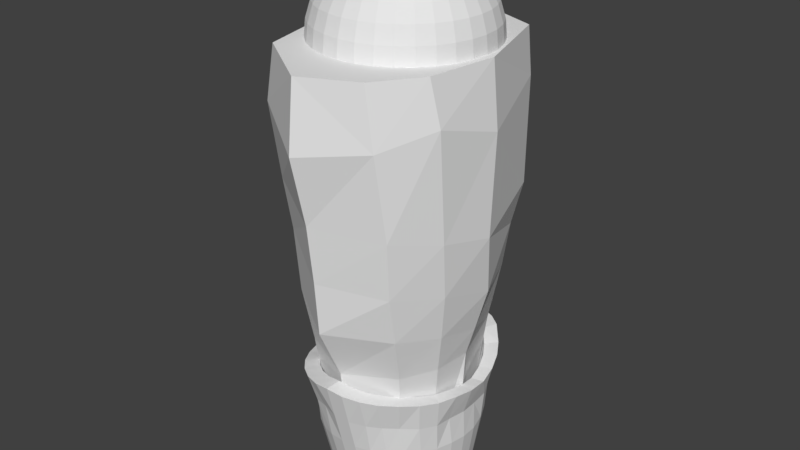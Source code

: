 # Source: 10_calfR.blend  (saved by Blender 2.79.0; exported with 4.5.12 LTS)
import bpy
from mathutils import Matrix  # noqa: F401  (used for matrix-valued properties, if any)

bpy.ops.wm.read_factory_settings(use_empty=True)
scene = bpy.context.scene
scene.name = 'Scene'

# ---- collections
col_collection_1 = bpy.data.collections.new('Collection 1'); scene.collection.children.link(col_collection_1)

# ---- materials (node trees are filled in below, after node groups)
mat_x = bpy.data.materials.new('マテリアル')
mat_x.alpha_threshold = 0.0
mat_x.use_transparent_shadow = False
mat_x.roughness = 0.5

# ---- material node trees

# ---- world
world_world = bpy.data.worlds.new('World'); scene.world = world_world
world_world.color = (0.05088, 0.05088, 0.05088)
world_world.use_sun_shadow = False
world_world.sun_shadow_jitter_overblur = 0.0
world_world.cycles.sampling_method = 'MANUAL'

# ---- meshes
me_013 = bpy.data.meshes.new('球.013')
me_013.from_pydata([(-0.06553, 0.0, 0.3294), (-0.1285, 0.0, 0.3103), (-0.1866, 0.0, 0.2793), (-0.2375, 0.0, 0.2375), (-0.2793, 0.0, 0.1866), (-0.3103, 0.0, 0.1285), (-0.3294, 0.0, 0.06553), (-0.3359, 0.0, 2.536e-08), (-0.06427, 0.01278, 0.3294), (-0.1261, 0.02508, 0.3103), (-0.183, 0.03641, 0.2793), (-0.233, 0.04634, 0.2375), (-0.2739, 0.05449, 0.1866), (-0.3044, 0.06054, 0.1285), (-0.3231, 0.06427, 0.06553), (-0.3294, 0.06553, 2.536e-08), (-0.06054, 0.02508, 0.3294), (-0.1188, 0.04919, 0.3103), (-0.1724, 0.07141, 0.2793), (-0.2194, 0.09089, 0.2375), (-0.258, 0.1069, 0.1866), (-0.2867, 0.1188, 0.1285), (-0.3044, 0.1261, 0.06553), (-0.3103, 0.1285, 2.536e-08), (-0.05449, 0.03641, 0.3294), (-0.1069, 0.07141, 0.3103), (-0.1552, 0.1037, 0.2793), (-0.1975, 0.132, 0.2375), (-0.2322, 0.1552, 0.1866), (-0.258, 0.1724, 0.1285), (-0.2739, 0.183, 0.06553), (-0.2793, 0.1866, 2.536e-08), (-0.04634, 0.04634, 0.3294), (-0.09089, 0.09089, 0.3103), (-0.132, 0.132, 0.2793), (-0.1679, 0.1679, 0.2375), (-0.1975, 0.1975, 0.1866), (-0.2194, 0.2194, 0.1285), (-0.233, 0.233, 0.06553), (-0.2375, 0.2375, 2.536e-08), (-0.03641, 0.05449, 0.3294), (-0.07141, 0.1069, 0.3103), (-0.1037, 0.1552, 0.2793), (-0.132, 0.1975, 0.2375), (-0.1552, 0.2322, 0.1866), (-0.1724, 0.258, 0.1285), (-0.183, 0.2739, 0.06553), (-0.1866, 0.2793, 2.536e-08), (-0.02508, 0.06054, 0.3294), (-0.04919, 0.1188, 0.3103), (-0.07141, 0.1724, 0.2793), (-0.09089, 0.2194, 0.2375), (-0.1069, 0.258, 0.1866), (-0.1188, 0.2867, 0.1285), (-0.1261, 0.3044, 0.06553), (-0.1285, 0.3103, 2.536e-08), (-0.01278, 0.06427, 0.3294), (-0.02508, 0.1261, 0.3103), (-0.03641, 0.183, 0.2793), (-0.04634, 0.233, 0.2375), (-0.05449, 0.2739, 0.1866), (-0.06054, 0.3044, 0.1285), (-0.06427, 0.3231, 0.06553), (-0.06553, 0.3294, 2.536e-08), (1.097e-07, 0.06553, 0.3294), (1.072e-07, 0.1285, 0.3103), (1.047e-07, 0.1866, 0.2793), (1.072e-07, 0.2375, 0.2375), (1.122e-07, 0.2793, 0.1866), (9.22e-08, 0.3103, 0.1285), (1.322e-07, 0.3294, 0.06553), (1.272e-07, 0.3359, 2.536e-08), (0.01278, 0.06427, 0.3294), (0.02508, 0.1261, 0.3103), (0.03641, 0.183, 0.2793), (0.04634, 0.233, 0.2375), (0.05449, 0.2739, 0.1866), (0.06054, 0.3044, 0.1285), (0.06427, 0.3231, 0.06553), (0.06553, 0.3294, 2.536e-08), (0.02508, 0.06054, 0.3294), (0.04919, 0.1188, 0.3103), (0.07141, 0.1724, 0.2793), (0.09089, 0.2194, 0.2375), (0.1069, 0.258, 0.1866), (0.1188, 0.2867, 0.1285), (0.1261, 0.3044, 0.06553), (0.1285, 0.3103, 2.536e-08), (0.03641, 0.05449, 0.3294), (0.07141, 0.1069, 0.3103), (0.1037, 0.1552, 0.2793), (0.132, 0.1975, 0.2375), (0.1552, 0.2322, 0.1866), (0.1724, 0.258, 0.1285), (0.183, 0.2739, 0.06553), (0.1866, 0.2793, 2.536e-08), (0.04634, 0.04634, 0.3294), (0.09089, 0.09089, 0.3103), (0.132, 0.132, 0.2793), (0.1679, 0.1679, 0.2375), (0.1975, 0.1975, 0.1866), (0.2194, 0.2194, 0.1285), (0.233, 0.233, 0.06553), (0.2375, 0.2375, 2.536e-08), (0.05449, 0.03641, 0.3294), (0.1069, 0.07141, 0.3103), (0.1552, 0.1037, 0.2793), (0.1975, 0.132, 0.2375), (0.2322, 0.1552, 0.1866), (0.258, 0.1724, 0.1285), (0.2739, 0.183, 0.06553), (0.2793, 0.1866, 2.536e-08), (0.06054, 0.02508, 0.3294), (0.1188, 0.04919, 0.3103), (0.1724, 0.07141, 0.2793), (0.2194, 0.09089, 0.2375), (0.258, 0.1069, 0.1866), (0.2867, 0.1188, 0.1285), (0.3044, 0.1261, 0.06553), (0.3103, 0.1285, 2.536e-08), (0.06427, 0.01278, 0.3294), (0.1261, 0.02508, 0.3103), (0.183, 0.03641, 0.2793), (0.233, 0.04634, 0.2375), (0.2739, 0.05449, 0.1866), (0.3044, 0.06054, 0.1285), (0.3231, 0.06427, 0.06553), (0.3294, 0.06553, 2.536e-08), (0.06553, -2.423e-09, 0.3294), (0.1285, 1.384e-08, 0.3103), (0.1866, 8.839e-09, 0.2793), (0.2375, -8.679e-09, 0.2375), (0.2793, -2.87e-08, 0.1866), (0.3103, 2.135e-08, 0.1285), (0.3294, -2.87e-08, 0.06553), (0.3359, -3.371e-08, 2.536e-08), (0.06427, -0.01278, 0.3294), (0.1261, -0.02508, 0.3103), (0.183, -0.03641, 0.2793), (0.233, -0.04634, 0.2375), (0.2739, -0.05449, 0.1866), (0.3044, -0.06054, 0.1285), (0.3231, -0.06427, 0.06553), (0.3294, -0.06553, 2.536e-08), (0.06054, -0.02508, 0.3294), (0.1188, -0.04919, 0.3103), (0.1724, -0.07141, 0.2793), (0.2194, -0.09089, 0.2375), (0.258, -0.1069, 0.1866), (0.2867, -0.1188, 0.1285), (0.3044, -0.1261, 0.06553), (0.3103, -0.1285, 2.536e-08), (0.05449, -0.03641, 0.3294), (0.1069, -0.07141, 0.3103), (0.1552, -0.1037, 0.2793), (0.1975, -0.132, 0.2375), (0.2322, -0.1552, 0.1866), (0.258, -0.1724, 0.1285), (0.2739, -0.183, 0.06553), (0.2793, -0.1866, 2.536e-08), (0.04634, -0.04634, 0.3294), (0.09089, -0.09089, 0.3103), (0.132, -0.132, 0.2793), (0.1679, -0.1679, 0.2375), (0.1975, -0.1975, 0.1866), (0.2194, -0.2194, 0.1285), (0.233, -0.233, 0.06553), (0.2375, -0.2375, 2.536e-08), (0.03641, -0.05449, 0.3294), (0.07141, -0.1069, 0.3103), (0.1037, -0.1552, 0.2793), (0.132, -0.1975, 0.2375), (0.1552, -0.2322, 0.1866), (0.1724, -0.258, 0.1285), (0.183, -0.2739, 0.06553), (0.1866, -0.2793, 2.536e-08), (0.02508, -0.06054, 0.3294), (0.04919, -0.1188, 0.3103), (0.07141, -0.1724, 0.2793), (0.09089, -0.2194, 0.2375), (0.1069, -0.258, 0.1866), (0.1188, -0.2867, 0.1285), (0.1261, -0.3044, 0.06553), (0.1285, -0.3103, 2.536e-08), (0.01278, -0.06427, 0.3294), (0.02508, -0.1261, 0.3103), (0.03641, -0.183, 0.2793), (0.04634, -0.233, 0.2375), (0.05449, -0.2739, 0.1866), (0.06054, -0.3044, 0.1285), (0.06427, -0.3231, 0.06553), (0.06553, -0.3294, 2.536e-08), (1.047e-07, -0.06553, 0.3294), (9.47e-08, -0.1285, 0.3103), (9.47e-08, -0.1866, 0.2793), (6.217e-08, -0.2375, 0.2375), (4.715e-08, -0.2793, 0.1866), (1.072e-07, -0.3103, 0.1285), (3.213e-08, -0.3294, 0.06553), (4.715e-08, -0.3359, 2.536e-08), (-0.01278, -0.06427, 0.3294), (-0.02508, -0.1261, 0.3103), (-0.03641, -0.183, 0.2793), (-0.04634, -0.233, 0.2375), (-0.05449, -0.2739, 0.1866), (-0.06054, -0.3044, 0.1285), (-0.06427, -0.3231, 0.06553), (-0.06553, -0.3294, 2.536e-08), (-0.02508, -0.06054, 0.3294), (-0.04919, -0.1188, 0.3103), (-0.07141, -0.1724, 0.2793), (-0.09089, -0.2194, 0.2375), (-0.1069, -0.258, 0.1866), (-0.1188, -0.2867, 0.1285), (-0.1261, -0.3044, 0.06553), (-0.1285, -0.3103, 2.536e-08), (-0.03641, -0.05449, 0.3294), (-0.07141, -0.1069, 0.3103), (-0.1037, -0.1552, 0.2793), (-0.132, -0.1975, 0.2375), (-0.1552, -0.2322, 0.1866), (-0.1724, -0.258, 0.1285), (-0.183, -0.2739, 0.06553), (-0.1866, -0.2793, 2.536e-08), (-0.04634, -0.04634, 0.3294), (-0.09089, -0.09089, 0.3103), (-0.132, -0.132, 0.2793), (-0.1679, -0.1679, 0.2375), (-0.1975, -0.1975, 0.1866), (-0.2194, -0.2194, 0.1285), (-0.233, -0.233, 0.06553), (-0.2375, -0.2375, 2.536e-08), (-0.05449, -0.03641, 0.3294), (-0.1069, -0.07141, 0.3103), (-0.1552, -0.1037, 0.2793), (-0.1975, -0.132, 0.2375), (-0.2322, -0.1552, 0.1866), (-0.258, -0.1724, 0.1285), (-0.2739, -0.183, 0.06553), (-0.2793, -0.1866, 2.536e-08), (8.331e-09, -4.188e-08, 0.3359), (-0.06054, -0.02508, 0.3294), (-0.1188, -0.04919, 0.3103), (-0.1724, -0.07141, 0.2793), (-0.2194, -0.09089, 0.2375), (-0.258, -0.1069, 0.1866), (-0.2867, -0.1188, 0.1285), (-0.3044, -0.1261, 0.06553), (-0.3103, -0.1285, 2.536e-08), (-0.06427, -0.01278, 0.3294), (-0.1261, -0.02508, 0.3103), (-0.183, -0.03641, 0.2793), (-0.233, -0.04634, 0.2375), (-0.2739, -0.05449, 0.1866), (-0.3044, -0.06054, 0.1285), (-0.3231, -0.06427, 0.06553), (-0.3294, -0.06553, 2.536e-08), (-0.1407, -0.1421, -1.732), (-0.13, 0.1806, -1.732), (0.1288, 0.1806, -1.732), (0.132, -0.1421, -1.732), (-0.2757, -0.3428, 0.0004454), (-0.1563, 0.4099, 0.0004455), (0.2525, 0.3564, 0.0004455), (0.2054, -0.4387, 0.0004455), (-0.005033, -0.2184, -1.732), (0.0, 0.4529, 0.0004455), (0.0, -0.5351, 0.0004455), (-0.0006365, 0.2251, -1.732), (-0.3531, -0.002196, 0.0004455), (0.3613, 0.0007282, 0.0004455), (0.0, 0.079, 0.0004455), (-0.1902, 0.003201, -1.732), (0.189, 0.003201, -1.732), (-0.0006365, 0.05765, -1.732), (-0.1607, -0.2269, -1.643), (0.2512, 0.002526, -1.655), (1.389e-09, 0.2658, -1.655), (-0.1496, 0.2089, -1.655), (-0.2387, 0.002526, -1.655), (0.1495, 0.2089, -1.655), (0.1629, -0.2075, -1.643), (-0.002782, -0.3006, -1.649), (-0.3884, -0.001063, -0.1469), (-0.204, 0.4256, -0.2357), (0.2356, -0.436, -0.2257), (-0.001958, -0.5591, -0.2584), (9.12e-05, 0.4996, -0.189), (0.2607, 0.3714, -0.1816), (-0.312, -0.3463, -0.2072), (0.3864, -0.001063, -0.2456), (3.128e-05, 0.5059, -0.4876), (0.3722, -0.0006939, -0.637), (-0.3721, -0.0006939, -0.5944), (-0.002453, -0.4976, -0.5222), (-0.273, -0.3344, -0.4804), (0.248, -0.3907, -0.5489), (0.2653, 0.3582, -0.5865), (-0.2022, 0.4195, -0.5549), (-0.3012, 0.2308, 0.0004455), (-0.3412, 0.2578, -0.1677), (0.3213, -0.2726, 0.0004455), (0.3512, -0.2547, -0.1712), (0.3365, -0.2069, -0.5938), (0.2071, -0.1025, -1.649), (-0.3319, 0.2405, -0.5814), (-0.206, 0.1184, -1.655), (0.2738, 0.02005, -1.153), (0.2007, -0.2727, -1.147), (0.2635, -0.1329, -1.15), (-0.2881, 0.000916, -1.192), (-0.2623, 0.1384, -1.153), (0.185, 0.2792, -1.153), (-0.2152, -0.2666, -1.147), (1.564e-05, 0.3617, -1.153), (-0.002617, -0.3565, -1.167), (-0.1823, 0.2937, -1.153), (-0.1936, 0.3767, -0.7643), (0.3198, -0.1741, -0.8153), (0.2252, 0.3461, -0.7619), (-0.002535, -0.4719, -0.7465), (0.2359, -0.366, -0.7722), (-0.2945, 0.204, -0.8429), (2.346e-05, 0.4589, -0.7891), (0.3419, 0.04808, -0.8785), (-0.3388, 0.000111, -0.84), (-0.2436, -0.3216, -0.6749), (-0.3179, 0.0006141, -1.027), (0.2928, -0.1536, -0.9968), (0.2261, -0.3253, -0.9617), (0.3006, 0.03303, -1.044), (-0.1883, 0.35, -0.9525), (-0.002587, -0.4558, -0.9527), (1.857e-05, 0.4295, -0.9674), (-0.2253, -0.3135, -0.9188), (0.2001, 0.3385, -0.9432), (-0.2712, 0.1812, -1.009), (-0.005553, 0.2863, -1.734), (-0.005553, 0.4376, -1.233), (0.04712, 0.2809, -1.734), (0.06005, 0.4292, -1.239), (0.09777, 0.2646, -1.734), (0.1151, 0.4106, -1.243), (0.1445, 0.2382, -1.734), (0.162, 0.3776, -1.247), (0.1854, 0.2027, -1.734), (0.2245, 0.3033, -1.269), (0.2189, 0.1595, -1.734), (0.265, 0.2384, -1.277), (0.2439, 0.1101, -1.734), (0.295, 0.1645, -1.288), (0.2593, 0.05654, -1.734), (0.3135, 0.08427, -1.296), (0.2644, 0.0008398, -1.734), (0.3198, 0.0008228, -1.288), (0.2593, -0.05486, -1.734), (0.3135, -0.08262, -1.274), (0.2439, -0.1084, -1.734), (0.295, -0.1629, -1.266), (0.2189, -0.1578, -1.734), (0.265, -0.2368, -1.252), (0.1854, -0.201, -1.734), (0.2245, -0.3016, -1.237), (0.1445, -0.2365, -1.734), (0.1752, -0.3548, -1.226), (0.09777, -0.2629, -1.734), (0.1189, -0.3943, -1.215), (0.04712, -0.2792, -1.734), (0.05792, -0.4187, -1.205), (-0.005553, -0.2847, -1.734), (-0.005553, -0.4269, -1.196), (-0.05823, -0.2792, -1.734), (-0.06902, -0.4187, -1.205), (-0.1089, -0.2629, -1.734), (-0.1301, -0.3943, -1.215), (-0.1556, -0.2365, -1.734), (-0.1863, -0.3548, -1.226), (-0.1965, -0.201, -1.734), (-0.2356, -0.3016, -1.237), (-0.2301, -0.1578, -1.734), (-0.2761, -0.2368, -1.252), (-0.255, -0.1084, -1.734), (-0.3061, -0.1629, -1.266), (-0.2704, -0.05486, -1.734), (-0.3246, -0.08262, -1.274), (-0.2756, 0.0008401, -1.734), (-0.3309, 0.0008232, -1.288), (-0.2704, 0.05654, -1.734), (-0.3246, 0.08427, -1.296), (-0.255, 0.1101, -1.734), (-0.3061, 0.1645, -1.288), (-0.2301, 0.1595, -1.734), (-0.2761, 0.2384, -1.277), (-0.1965, 0.2027, -1.734), (-0.2356, 0.3033, -1.269), (-0.1556, 0.2382, -1.734), (-0.1731, 0.3776, -1.247), (-0.1089, 0.2646, -1.734), (-0.1262, 0.4106, -1.243), (-0.05823, 0.2809, -1.734), (-0.07115, 0.4292, -1.239), (-0.00153, 0.2431, -1.734), (-0.005553, 0.3673, -1.233), (0.05012, 0.3568, -1.239), (0.0352, 0.2393, -1.734), (0.09686, 0.3457, -1.243), (0.07842, 0.2263, -1.734), (0.1367, 0.3207, -1.247), (0.1184, 0.2047, -1.734), (0.1897, 0.2575, -1.269), (0.1536, 0.1752, -1.734), (0.224, 0.2025, -1.277), (0.1827, 0.139, -1.734), (0.2495, 0.1397, -1.288), (0.2046, 0.09749, -1.734), (0.2653, 0.07164, -1.296), (0.2184, 0.05228, -1.734), (0.2706, 0.0008228, -1.288), (0.2236, 0.005095, -1.734), (0.2653, -0.06999, -1.274), (0.22, -0.04226, -1.734), (0.2495, -0.1381, -1.266), (0.2077, -0.08795, -1.734), (0.224, -0.2008, -1.252), (0.1872, -0.1302, -1.734), (0.1897, -0.2559, -1.237), (0.1593, -0.1675, -1.734), (0.1478, -0.301, -1.226), (0.1251, -0.1983, -1.734), (0.1001, -0.3345, -1.215), (0.08585, -0.2214, -1.734), (0.04831, -0.3552, -1.205), (0.0431, -0.236, -1.734), (-0.005553, -0.3622, -1.196), (-0.00153, -0.2415, -1.734), (-0.05942, -0.3552, -1.205), (-0.04631, -0.2376, -1.734), (-0.1112, -0.3345, -1.215), (-0.08953, -0.2246, -1.734), (-0.159, -0.301, -1.226), (-0.1295, -0.203, -1.734), (-0.2008, -0.2559, -1.237), (-0.1647, -0.1735, -1.734), (-0.2351, -0.2008, -1.252), (-0.1938, -0.1373, -1.734), (-0.2606, -0.1381, -1.266), (-0.2157, -0.09581, -1.734), (-0.2764, -0.06999, -1.274), (-0.2295, -0.0506, -1.734), (-0.2817, 0.0008231, -1.288), (-0.2347, -0.003415, -1.734), (-0.2764, 0.07164, -1.296), (-0.2303, 0.04811, -1.734), (-0.2606, 0.1397, -1.288), (-0.2188, 0.08963, -1.734), (-0.2351, 0.2025, -1.277), (-0.1983, 0.1319, -1.734), (-0.2008, 0.2575, -1.269), (-0.1704, 0.1692, -1.734), (-0.1478, 0.3207, -1.247), (-0.1362, 0.1999, -1.734), (-0.108, 0.3457, -1.243), (-0.09696, 0.2231, -1.734), (-0.06123, 0.3568, -1.239), (-0.0542, 0.2377, -1.734), (-0.005553, 0.3687, -1.502), (0.05358, 0.3604, -1.491), (0.1098, 0.3342, -1.485), (-0.121, 0.3342, -1.485), (-0.06469, 0.3604, -1.491), (0.2695, -0.1356, -1.5), (-0.1709, 0.2989, -1.491), (-0.06363, -0.3489, -1.47), (0.242, 0.199, -1.506), (-0.3032, 0.0008316, -1.511), (0.2049, -0.2513, -1.485), (-0.1709, -0.2957, -1.48), (0.2864, 0.0704, -1.515), (-0.2806, 0.1373, -1.511), (0.1084, -0.3286, -1.475), (-0.2531, -0.1973, -1.493), (0.2864, -0.06874, -1.504), (-0.216, 0.253, -1.502), (-0.005553, -0.3558, -1.465), (0.2049, 0.253, -1.502), (-0.2975, -0.06874, -1.504), (0.242, -0.1973, -1.493), (-0.1195, -0.3286, -1.475), (0.2695, 0.1373, -1.511), (-0.2975, 0.0704, -1.515), (0.1598, -0.2957, -1.48), (-0.216, -0.2513, -1.485), (0.2921, 0.0008313, -1.511), (-0.2531, 0.199, -1.506), (0.05252, -0.3489, -1.47), (0.1598, 0.2989, -1.491), (-0.2806, -0.1356, -1.5), (-0.2828, -0.1492, -1.383), (-0.2122, -0.2653, -1.361), (0.2488, -0.217, -1.373), (0.2811, -0.08068, -1.389), (-0.1612, -0.3167, -1.353), (-0.1704, 0.3292, -1.381), (0.2865, 0.0008271, -1.399), (-0.1248, -0.3553, -1.336), (-0.2083, 0.2781, -1.386), (0.2788, 0.07733, -1.406), (-0.06633, -0.3748, -1.326), (-0.2354, 0.2187, -1.392), (0.2756, 0.1464, -1.4), (-0.005553, -0.3913, -1.331), (-0.2722, 0.1509, -1.4), (0.2479, 0.2068, -1.392), (0.05522, -0.3838, -1.338), (-0.2941, 0.07733, -1.406), (0.2038, 0.2664, -1.386), (-0.2955, 0.0008274, -1.399), (0.1568, 0.3292, -1.375), (0.1585, -0.3187, -1.353), (-0.2967, -0.07568, -1.389), (-0.2591, -0.217, -1.373), (0.2011, -0.2736, -1.361), (0.2775, -0.1492, -1.383), (0.1137, -0.3556, -1.345), (0.2567, -0.122, -1.617), (-0.1632, 0.2686, -1.613), (-0.06093, -0.314, -1.602), (0.2304, 0.1792, -1.62), (-0.2894, 0.0008359, -1.623), (0.1951, -0.2262, -1.61), (-0.06146, 0.3218, -1.602), (-0.1632, -0.2661, -1.607), (0.2728, 0.06347, -1.625), (-0.2678, 0.1237, -1.623), (0.1031, -0.2958, -1.605), (0.1019, 0.2994, -1.606), (-0.2416, -0.1775, -1.614), (0.2728, -0.0618, -1.619), (-0.2063, 0.2279, -1.618), (-0.005553, -0.3202, -1.6), (0.1951, 0.2279, -1.618), (-0.2839, -0.0618, -1.619), (0.2304, -0.1775, -1.614), (-0.113, 0.2994, -1.606), (-0.1142, -0.2958, -1.605), (0.2567, 0.1237, -1.623), (-0.2839, 0.06347, -1.625), (0.1521, -0.2661, -1.607), (0.05035, 0.3218, -1.602), (-0.2063, -0.2262, -1.61), (0.2783, 0.0008356, -1.623), (-0.005553, 0.3315, -1.607), (-0.2416, 0.1792, -1.62), (0.04982, -0.314, -1.602), (0.1521, 0.2686, -1.613), (-0.2678, -0.122, -1.617), (-0.06792, 0.3948, -1.365), (-0.005553, 0.4031, -1.367), (-0.1236, 0.3724, -1.37), (0.1125, 0.3724, -1.37), (0.05682, 0.3948, -1.365)], [], [(5, 14, 6), (3, 12, 4), (1, 10, 2), (6, 15, 7), (4, 13, 5), (2, 11, 3), (0, 9, 1), (12, 21, 13), (10, 19, 11), (8, 17, 9), (13, 22, 14), (11, 20, 12), (9, 18, 10), (14, 23, 15), (21, 28, 29), (19, 26, 27), (17, 24, 25), (21, 30, 22), (20, 27, 28), (17, 26, 18), (22, 31, 23), (28, 37, 29), (26, 35, 27), (24, 33, 25), (29, 38, 30), (27, 36, 28), (25, 34, 26), (30, 39, 31), (36, 45, 37), (34, 43, 35), (32, 41, 33), (37, 46, 38), (36, 43, 44), (33, 42, 34), (39, 46, 47), (44, 53, 45), (42, 51, 43), (40, 49, 41), (46, 53, 54), (44, 51, 52), (41, 50, 42), (47, 54, 55), (52, 61, 53), (50, 59, 51), (48, 57, 49), (54, 61, 62), (51, 60, 52), (49, 58, 50), (54, 63, 55), (60, 69, 61), (58, 67, 59), (56, 65, 57), (62, 69, 70), (59, 68, 60), (57, 66, 58), (62, 71, 63), (68, 77, 69), (66, 75, 67), (65, 72, 73), (70, 77, 78), (67, 76, 68), (65, 74, 66), (71, 78, 79), (76, 85, 77), (74, 83, 75), (72, 81, 73), (78, 85, 86), (75, 84, 76), (73, 82, 74), (78, 87, 79), (84, 93, 85), (82, 91, 83), (80, 89, 81), (86, 93, 94), (83, 92, 84), (82, 89, 90), (86, 95, 87), (92, 101, 93), (90, 99, 91), (88, 97, 89), (94, 101, 102), (92, 99, 100), (89, 98, 90), (94, 103, 95), (100, 109, 101), (98, 107, 99), (96, 105, 97), (102, 109, 110), (99, 108, 100), (98, 105, 106), (102, 111, 103), (108, 117, 109), (106, 115, 107), (104, 113, 105), (110, 117, 118), (107, 116, 108), (105, 114, 106), (110, 119, 111), (116, 125, 117), (115, 122, 123), (112, 121, 113), (118, 125, 126), (115, 124, 116), (113, 122, 114), (119, 126, 127), (124, 133, 125), (123, 130, 131), (120, 129, 121), (126, 133, 134), (124, 131, 132), (122, 129, 130), (126, 135, 127), (132, 141, 133), (130, 139, 131), (128, 137, 129), (134, 141, 142), (132, 139, 140), (129, 138, 130), (134, 143, 135), (140, 149, 141), (139, 146, 147), (136, 145, 137), (142, 149, 150), (139, 148, 140), (138, 145, 146), (142, 151, 143), (148, 157, 149), (147, 154, 155), (144, 153, 145), (150, 157, 158), (148, 155, 156), (145, 154, 146), (151, 158, 159), (156, 165, 157), (155, 162, 163), (153, 160, 161), (158, 165, 166), (155, 164, 156), (153, 162, 154), (159, 166, 167), (164, 173, 165), (163, 170, 171), (160, 169, 161), (166, 173, 174), (163, 172, 164), (161, 170, 162), (166, 175, 167), (172, 181, 173), (171, 178, 179), (168, 177, 169), (174, 181, 182), (171, 180, 172), (169, 178, 170), (174, 183, 175), (180, 189, 181), (179, 186, 187), (177, 184, 185), (182, 189, 190), (180, 187, 188), (178, 185, 186), (182, 191, 183), (188, 197, 189), (186, 195, 187), (184, 193, 185), (190, 197, 198), (187, 196, 188), (185, 194, 186), (190, 199, 191), (196, 205, 197), (195, 202, 203), (193, 200, 201), (198, 205, 206), (195, 204, 196), (194, 201, 202), (199, 206, 207), (204, 213, 205), (203, 210, 211), (200, 209, 201), (206, 213, 214), (204, 211, 212), (201, 210, 202), (206, 215, 207), (212, 221, 213), (210, 219, 211), (208, 217, 209), (214, 221, 222), (212, 219, 220), (209, 218, 210), (214, 223, 215), (220, 229, 221), (218, 227, 219), (216, 225, 217), (222, 229, 230), (220, 227, 228), (217, 226, 218), (222, 231, 223), (228, 237, 229), (226, 235, 227), (225, 232, 233), (230, 237, 238), (228, 235, 236), (225, 234, 226), (230, 239, 231), (236, 246, 237), (235, 243, 244), (232, 242, 233), (238, 246, 247), (236, 244, 245), (233, 243, 234), (238, 248, 239), (245, 254, 246), (244, 251, 252), (242, 249, 250), (247, 254, 255), (244, 253, 245), (242, 251, 243), (247, 256, 248), (0, 240, 8), (8, 240, 16), (16, 240, 24), (24, 240, 32), (32, 240, 40), (40, 240, 48), (48, 240, 56), (56, 240, 64), (64, 240, 72), (72, 240, 80), (80, 240, 88), (88, 240, 96), (96, 240, 104), (104, 240, 112), (112, 240, 120), (120, 240, 128), (128, 240, 136), (136, 240, 144), (144, 240, 152), (152, 240, 160), (160, 240, 168), (168, 240, 176), (176, 240, 184), (184, 240, 192), (192, 240, 200), (200, 240, 208), (208, 240, 216), (216, 240, 224), (224, 240, 232), (232, 240, 241), (241, 240, 249), (254, 4, 5), (252, 2, 3), (250, 0, 1), (255, 5, 6), (253, 3, 4), (251, 1, 2), (249, 240, 0), (256, 6, 7), (279, 257, 275), (280, 268, 277), (304, 260, 273), (281, 265, 260), (274, 260, 265), (301, 270, 271), (278, 268, 258), (271, 261, 267), (275, 265, 282), (257, 274, 265), (263, 271, 270), (280, 273, 259), (258, 274, 272), (306, 258, 272), (299, 271, 262), (274, 259, 273), (319, 292, 324), (281, 315, 282), (322, 293, 305), (298, 323, 317), (320, 296, 294), (318, 292, 303), (321, 303, 296), (261, 283, 289), (262, 287, 284), (266, 288, 287), (270, 288, 263), (299, 283, 269), (267, 289, 286), (267, 285, 264), (270, 302, 290), (295, 286, 289), (290, 303, 292), (283, 295, 289), (284, 291, 298), (288, 291, 287), (290, 297, 288), (283, 305, 293), (275, 315, 313), (300, 262, 284), (301, 285, 302), (294, 285, 286), (302, 296, 303), (309, 281, 304), (311, 278, 306), (305, 284, 298), (307, 280, 312), (316, 277, 278), (315, 334, 313), (312, 277, 314), (310, 306, 279), (328, 308, 309), (331, 314, 316), (310, 275, 313), (307, 304, 276), (312, 330, 307), (326, 293, 325), (325, 334, 326), (323, 331, 317), (334, 320, 326), (332, 321, 320), (328, 324, 318), (294, 326, 320), (323, 297, 319), (329, 318, 321), (324, 335, 319), (336, 316, 311), (325, 336, 327), (335, 323, 319), (331, 322, 317), (329, 315, 308), (309, 330, 328), (313, 327, 310), (311, 327, 336), (314, 335, 312), (551, 339, 337), (339, 535, 341), (341, 554, 343), (343, 540, 345), (345, 527, 347), (347, 545, 349), (349, 532, 351), (351, 550, 353), (550, 355, 353), (537, 357, 355), (524, 359, 357), (542, 361, 359), (529, 363, 361), (547, 365, 363), (534, 367, 365), (553, 369, 367), (369, 526, 371), (371, 544, 373), (373, 531, 375), (375, 549, 377), (377, 536, 379), (379, 555, 381), (381, 541, 383), (383, 528, 385), (528, 387, 385), (546, 389, 387), (533, 391, 389), (552, 393, 391), (538, 395, 393), (525, 397, 395), (543, 399, 397), (399, 551, 337), (401, 403, 402), (340, 402, 403), (339, 401, 337), (404, 405, 403), (342, 403, 405), (339, 406, 404), (406, 407, 405), (344, 405, 407), (341, 408, 406), (408, 409, 407), (346, 407, 409), (343, 410, 408), (410, 411, 409), (348, 409, 411), (345, 412, 410), (412, 413, 411), (350, 411, 413), (347, 414, 412), (414, 415, 413), (352, 413, 415), (349, 416, 414), (418, 415, 416), (354, 415, 417), (351, 418, 416), (420, 417, 418), (354, 419, 356), (353, 420, 418), (422, 419, 420), (356, 421, 358), (355, 422, 420), (424, 421, 422), (358, 423, 360), (357, 424, 422), (426, 423, 424), (360, 425, 362), (359, 426, 424), (428, 425, 426), (362, 427, 364), (361, 428, 426), (430, 427, 428), (364, 429, 366), (363, 430, 428), (432, 429, 430), (366, 431, 368), (365, 432, 430), (434, 431, 432), (368, 433, 370), (367, 434, 432), (434, 435, 433), (372, 433, 435), (369, 436, 434), (436, 437, 435), (374, 435, 437), (371, 438, 436), (438, 439, 437), (376, 437, 439), (373, 440, 438), (440, 441, 439), (378, 439, 441), (375, 442, 440), (442, 443, 441), (380, 441, 443), (377, 444, 442), (444, 445, 443), (382, 443, 445), (379, 446, 444), (446, 447, 445), (384, 445, 447), (381, 448, 446), (448, 449, 447), (386, 447, 449), (383, 450, 448), (450, 451, 449), (386, 451, 388), (385, 452, 450), (454, 451, 452), (388, 453, 390), (387, 454, 452), (456, 453, 454), (390, 455, 392), (389, 456, 454), (458, 455, 456), (392, 457, 394), (391, 458, 456), (460, 457, 458), (394, 459, 396), (393, 460, 458), (462, 459, 460), (396, 461, 398), (395, 462, 460), (464, 461, 462), (398, 463, 400), (397, 464, 462), (401, 463, 464), (400, 402, 338), (399, 401, 464), (466, 559, 467), (502, 468, 471), (558, 469, 468), (557, 466, 465), (469, 557, 465), (485, 516, 474), (560, 342, 559), (484, 512, 473), (522, 486, 470), (483, 507, 472), (496, 519, 485), (505, 471, 482), (495, 515, 484), (500, 470, 481), (513, 483, 494), (480, 497, 496), (508, 482, 493), (517, 467, 559), (503, 481, 492), (523, 494, 479), (491, 520, 480), (511, 493, 478), (506, 492, 477), (476, 498, 491), (514, 478, 489), (488, 506, 477), (521, 490, 475), (487, 501, 476), (474, 514, 489), (473, 509, 488), (499, 475, 486), (472, 504, 487), (519, 386, 516), (515, 348, 512), (510, 372, 507), (394, 502, 505), (356, 522, 500), (520, 382, 497), (390, 508, 511), (366, 513, 523), (388, 511, 514), (362, 518, 521), (516, 388, 514), (360, 521, 499), (358, 499, 522), (497, 384, 519), (517, 346, 515), (368, 510, 513), (392, 505, 508), (354, 500, 503), (498, 380, 520), (352, 503, 506), (501, 378, 498), (509, 352, 506), (504, 376, 501), (512, 350, 509), (507, 374, 504), (541, 474, 528), (471, 543, 525), (540, 473, 527), (470, 542, 524), (539, 472, 526), (555, 485, 541), (482, 525, 538), (554, 484, 540), (481, 524, 537), (494, 539, 553), (536, 496, 555), (493, 538, 552), (535, 495, 554), (492, 537, 550), (479, 553, 534), (549, 480, 536), (478, 552, 533), (548, 467, 535), (477, 550, 532), (490, 534, 547), (531, 491, 549), (489, 533, 546), (530, 465, 551), (465, 548, 551), (545, 477, 532), (475, 547, 529), (544, 476, 531), (528, 489, 546), (468, 530, 543), (527, 488, 545), (486, 529, 542), (526, 487, 544), (523, 364, 366), (479, 518, 523), (344, 559, 342), (557, 340, 560), (557, 400, 338), (558, 396, 398), (556, 398, 400), (317, 305, 298), (5, 13, 14), (3, 11, 12), (1, 9, 10), (6, 14, 15), (4, 12, 13), (2, 10, 11), (0, 8, 9), (12, 20, 21), (10, 18, 19), (8, 16, 17), (13, 21, 22), (11, 19, 20), (9, 17, 18), (14, 22, 23), (21, 20, 28), (19, 18, 26), (17, 16, 24), (21, 29, 30), (20, 19, 27), (17, 25, 26), (22, 30, 31), (28, 36, 37), (26, 34, 35), (24, 32, 33), (29, 37, 38), (27, 35, 36), (25, 33, 34), (30, 38, 39), (36, 44, 45), (34, 42, 43), (32, 40, 41), (37, 45, 46), (36, 35, 43), (33, 41, 42), (39, 38, 46), (44, 52, 53), (42, 50, 51), (40, 48, 49), (46, 45, 53), (44, 43, 51), (41, 49, 50), (47, 46, 54), (52, 60, 61), (50, 58, 59), (48, 56, 57), (54, 53, 61), (51, 59, 60), (49, 57, 58), (54, 62, 63), (60, 68, 69), (58, 66, 67), (56, 64, 65), (62, 61, 69), (59, 67, 68), (57, 65, 66), (62, 70, 71), (68, 76, 77), (66, 74, 75), (65, 64, 72), (70, 69, 77), (67, 75, 76), (65, 73, 74), (71, 70, 78), (76, 84, 85), (74, 82, 83), (72, 80, 81), (78, 77, 85), (75, 83, 84), (73, 81, 82), (78, 86, 87), (84, 92, 93), (82, 90, 91), (80, 88, 89), (86, 85, 93), (83, 91, 92), (82, 81, 89), (86, 94, 95), (92, 100, 101), (90, 98, 99), (88, 96, 97), (94, 93, 101), (92, 91, 99), (89, 97, 98), (94, 102, 103), (100, 108, 109), (98, 106, 107), (96, 104, 105), (102, 101, 109), (99, 107, 108), (98, 97, 105), (102, 110, 111), (108, 116, 117), (106, 114, 115), (104, 112, 113), (110, 109, 117), (107, 115, 116), (105, 113, 114), (110, 118, 119), (116, 124, 125), (115, 114, 122), (112, 120, 121), (118, 117, 125), (115, 123, 124), (113, 121, 122), (119, 118, 126), (124, 132, 133), (123, 122, 130), (120, 128, 129), (126, 125, 133), (124, 123, 131), (122, 121, 129), (126, 134, 135), (132, 140, 141), (130, 138, 139), (128, 136, 137), (134, 133, 141), (132, 131, 139), (129, 137, 138), (134, 142, 143), (140, 148, 149), (139, 138, 146), (136, 144, 145), (142, 141, 149), (139, 147, 148), (138, 137, 145), (142, 150, 151), (148, 156, 157), (147, 146, 154), (144, 152, 153), (150, 149, 157), (148, 147, 155), (145, 153, 154), (151, 150, 158), (156, 164, 165), (155, 154, 162), (153, 152, 160), (158, 157, 165), (155, 163, 164), (153, 161, 162), (159, 158, 166), (164, 172, 173), (163, 162, 170), (160, 168, 169), (166, 165, 173), (163, 171, 172), (161, 169, 170), (166, 174, 175), (172, 180, 181), (171, 170, 178), (168, 176, 177), (174, 173, 181), (171, 179, 180), (169, 177, 178), (174, 182, 183), (180, 188, 189), (179, 178, 186), (177, 176, 184), (182, 181, 189), (180, 179, 187), (178, 177, 185), (182, 190, 191), (188, 196, 197), (186, 194, 195), (184, 192, 193), (190, 189, 197), (187, 195, 196), (185, 193, 194), (190, 198, 199), (196, 204, 205), (195, 194, 202), (193, 192, 200), (198, 197, 205), (195, 203, 204), (194, 193, 201), (199, 198, 206), (204, 212, 213), (203, 202, 210), (200, 208, 209), (206, 205, 213), (204, 203, 211), (201, 209, 210), (206, 214, 215), (212, 220, 221), (210, 218, 219), (208, 216, 217), (214, 213, 221), (212, 211, 219), (209, 217, 218), (214, 222, 223), (220, 228, 229), (218, 226, 227), (216, 224, 225), (222, 221, 229), (220, 219, 227), (217, 225, 226), (222, 230, 231), (228, 236, 237), (226, 234, 235), (225, 224, 232), (230, 229, 237), (228, 227, 235), (225, 233, 234), (230, 238, 239), (236, 245, 246), (235, 234, 243), (232, 241, 242), (238, 237, 246), (236, 235, 244), (233, 242, 243), (238, 247, 248), (245, 253, 254), (244, 243, 251), (242, 241, 249), (247, 246, 254), (244, 252, 253), (242, 250, 251), (247, 255, 256), (254, 253, 4), (252, 251, 2), (250, 249, 0), (255, 254, 5), (253, 252, 3), (251, 250, 1), (256, 255, 6), (279, 272, 257), (280, 259, 268), (273, 276, 304), (304, 281, 260), (281, 282, 265), (274, 273, 260), (267, 264, 271), (264, 301, 271), (278, 277, 268), (271, 269, 261), (275, 257, 265), (257, 272, 274), (263, 266, 271), (280, 276, 273), (258, 268, 274), (272, 279, 306), (306, 278, 258), (269, 271, 299), (271, 266, 262), (274, 268, 259), (319, 297, 292), (281, 308, 315), (322, 325, 293), (298, 291, 323), (320, 321, 296), (318, 324, 292), (321, 318, 303), (261, 269, 283), (262, 266, 287), (266, 263, 288), (270, 290, 288), (299, 300, 283), (267, 261, 289), (267, 286, 285), (270, 301, 302), (295, 294, 286), (290, 302, 303), (283, 293, 295), (284, 287, 291), (288, 297, 291), (290, 292, 297), (283, 300, 305), (275, 282, 315), (300, 299, 262), (301, 264, 285), (294, 296, 285), (302, 285, 296), (309, 308, 281), (311, 316, 278), (305, 300, 284), (307, 276, 280), (316, 314, 277), (315, 332, 334), (312, 280, 277), (310, 311, 306), (328, 329, 308), (331, 333, 314), (310, 279, 275), (307, 309, 304), (312, 335, 330), (326, 295, 293), (325, 327, 334), (323, 333, 331), (334, 332, 320), (332, 329, 321), (328, 330, 324), (294, 295, 326), (323, 291, 297), (329, 328, 318), (324, 330, 335), (336, 331, 316), (325, 322, 336), (335, 333, 323), (331, 336, 322), (329, 332, 315), (309, 307, 330), (313, 334, 327), (311, 310, 327), (314, 333, 335), (551, 548, 339), (339, 548, 535), (341, 535, 554), (343, 554, 540), (345, 540, 527), (347, 527, 545), (349, 545, 532), (351, 532, 550), (550, 537, 355), (537, 524, 357), (524, 542, 359), (542, 529, 361), (529, 547, 363), (547, 534, 365), (534, 553, 367), (553, 539, 369), (369, 539, 526), (371, 526, 544), (373, 544, 531), (375, 531, 549), (377, 549, 536), (379, 536, 555), (381, 555, 541), (383, 541, 528), (528, 546, 387), (546, 533, 389), (533, 552, 391), (552, 538, 393), (538, 525, 395), (525, 543, 397), (543, 530, 399), (399, 530, 551), (401, 404, 403), (340, 338, 402), (339, 404, 401), (404, 406, 405), (342, 340, 403), (339, 341, 406), (406, 408, 407), (344, 342, 405), (341, 343, 408), (408, 410, 409), (346, 344, 407), (343, 345, 410), (410, 412, 411), (348, 346, 409), (345, 347, 412), (412, 414, 413), (350, 348, 411), (347, 349, 414), (414, 416, 415), (352, 350, 413), (349, 351, 416), (418, 417, 415), (354, 352, 415), (351, 353, 418), (420, 419, 417), (354, 417, 419), (353, 355, 420), (422, 421, 419), (356, 419, 421), (355, 357, 422), (424, 423, 421), (358, 421, 423), (357, 359, 424), (426, 425, 423), (360, 423, 425), (359, 361, 426), (428, 427, 425), (362, 425, 427), (361, 363, 428), (430, 429, 427), (364, 427, 429), (363, 365, 430), (432, 431, 429), (366, 429, 431), (365, 367, 432), (434, 433, 431), (368, 431, 433), (367, 369, 434), (434, 436, 435), (372, 370, 433), (369, 371, 436), (436, 438, 437), (374, 372, 435), (371, 373, 438), (438, 440, 439), (376, 374, 437), (373, 375, 440), (440, 442, 441), (378, 376, 439), (375, 377, 442), (442, 444, 443), (380, 378, 441), (377, 379, 444), (444, 446, 445), (382, 380, 443), (379, 381, 446), (446, 448, 447), (384, 382, 445), (381, 383, 448), (448, 450, 449), (386, 384, 447), (383, 385, 450), (450, 452, 451), (386, 449, 451), (385, 387, 452), (454, 453, 451), (388, 451, 453), (387, 389, 454), (456, 455, 453), (390, 453, 455), (389, 391, 456), (458, 457, 455), (392, 455, 457), (391, 393, 458), (460, 459, 457), (394, 457, 459), (393, 395, 460), (462, 461, 459), (396, 459, 461), (395, 397, 462), (464, 463, 461), (398, 461, 463), (397, 399, 464), (401, 402, 463), (400, 463, 402), (399, 337, 401), (466, 560, 559), (502, 558, 468), (558, 556, 469), (557, 560, 466), (469, 556, 557), (485, 519, 516), (560, 340, 342), (484, 515, 512), (522, 499, 486), (483, 510, 507), (496, 497, 519), (505, 502, 471), (495, 517, 515), (500, 522, 470), (513, 510, 483), (480, 520, 497), (508, 505, 482), (517, 495, 467), (503, 500, 481), (523, 513, 494), (491, 498, 520), (511, 508, 493), (506, 503, 492), (476, 501, 498), (514, 511, 478), (488, 509, 506), (521, 518, 490), (487, 504, 501), (474, 516, 514), (473, 512, 509), (499, 521, 475), (472, 507, 504), (519, 384, 386), (515, 346, 348), (510, 370, 372), (394, 396, 502), (356, 358, 522), (520, 380, 382), (390, 392, 508), (366, 368, 513), (388, 390, 511), (362, 364, 518), (516, 386, 388), (360, 362, 521), (358, 360, 499), (497, 382, 384), (517, 344, 346), (368, 370, 510), (392, 394, 505), (354, 356, 500), (498, 378, 380), (352, 354, 503), (501, 376, 378), (509, 350, 352), (504, 374, 376), (512, 348, 350), (507, 372, 374), (541, 485, 474), (471, 468, 543), (540, 484, 473), (470, 486, 542), (539, 483, 472), (555, 496, 485), (482, 471, 525), (554, 495, 484), (481, 470, 524), (494, 483, 539), (536, 480, 496), (493, 482, 538), (535, 467, 495), (492, 481, 537), (479, 494, 553), (549, 491, 480), (478, 493, 552), (548, 466, 467), (477, 492, 550), (490, 479, 534), (531, 476, 491), (489, 478, 533), (530, 469, 465), (465, 466, 548), (545, 488, 477), (475, 490, 547), (544, 487, 476), (528, 474, 489), (468, 469, 530), (527, 473, 488), (486, 475, 529), (526, 472, 487), (523, 518, 364), (479, 490, 518), (344, 517, 559), (557, 338, 340), (557, 556, 400), (558, 502, 396), (556, 558, 398), (317, 322, 305)])
_uv = me_013.uv_layers.new(name='UVマップ')
_uv.uv.foreach_set('vector', [0.02229, 0.1821, 0.01489, 0.1923, 0.01326, 0.183, 0.03864, 0.1805, 0.03189, 0.1879, 0.03067, 0.1812, 0.05428, 0.1792, 0.04712, 0.184, 0.04643, 0.1798, 0.01326, 0.183, 0.004863, 0.1948, 0.003044, 0.184, 0.03067, 0.1812, 0.02375, 0.19, 0.02229, 0.1821, 0.04643, 0.1798, 0.0396, 0.1859, 0.03864, 0.1805, 0.06247, 0.1789, 0.0547, 0.1822, 0.05428, 0.1792, 0.03189, 0.1879, 0.02639, 0.1976, 0.02375, 0.19, 0.04712, 0.184, 0.04141, 0.1911, 0.0396, 0.1859, 0.06263, 0.1806, 0.0556, 0.1851, 0.0547, 0.1822, 0.02375, 0.19, 0.01792, 0.2013, 0.01489, 0.1923, 0.0396, 0.1859, 0.03412, 0.1943, 0.03189, 0.1879, 0.0547, 0.1822, 0.04848, 0.1881, 0.04712, 0.184, 0.01489, 0.1923, 0.00831, 0.2053, 0.004863, 0.1948, 0.02639, 0.1976, 0.03732, 0.2003, 0.0302, 0.2048, 0.04141, 0.1911, 0.05048, 0.1919, 0.04401, 0.196, 0.0556, 0.1851, 0.06376, 0.1835, 0.05696, 0.1877, 0.02639, 0.1976, 0.02234, 0.2097, 0.01792, 0.2013, 0.03412, 0.1943, 0.04401, 0.196, 0.03732, 0.2003, 0.0556, 0.1851, 0.05048, 0.1919, 0.04848, 0.1881, 0.01792, 0.2013, 0.0134, 0.2153, 0.00831, 0.2053, 0.03732, 0.2003, 0.0351, 0.2113, 0.0302, 0.2048, 0.05048, 0.1919, 0.04735, 0.2004, 0.04401, 0.196, 0.06376, 0.1835, 0.05874, 0.1901, 0.05696, 0.1877, 0.0302, 0.2048, 0.02809, 0.2174, 0.02234, 0.2097, 0.04401, 0.196, 0.04144, 0.2057, 0.03732, 0.2003, 0.05696, 0.1877, 0.05305, 0.1952, 0.05048, 0.1919, 0.02234, 0.2097, 0.02007, 0.2244, 0.0134, 0.2153, 0.04144, 0.2057, 0.04101, 0.2169, 0.0351, 0.2113, 0.05305, 0.1952, 0.05137, 0.2041, 0.04735, 0.2004, 0.0647, 0.1848, 0.06089, 0.1921, 0.05874, 0.1901, 0.0351, 0.2113, 0.03505, 0.2242, 0.02809, 0.2174, 0.04144, 0.2057, 0.05137, 0.2041, 0.04638, 0.2103, 0.05874, 0.1901, 0.05615, 0.1981, 0.05305, 0.1952, 0.02007, 0.2244, 0.03505, 0.2242, 0.0282, 0.2324, 0.04638, 0.2103, 0.0478, 0.2216, 0.04101, 0.2169, 0.05615, 0.1981, 0.05595, 0.2072, 0.05137, 0.2041, 0.06583, 0.1859, 0.06335, 0.1938, 0.06089, 0.1921, 0.03505, 0.2242, 0.0478, 0.2216, 0.04306, 0.2297, 0.04638, 0.2103, 0.05595, 0.2072, 0.05204, 0.2141, 0.06089, 0.1921, 0.05968, 0.2005, 0.05615, 0.1981, 0.0282, 0.2324, 0.04306, 0.2297, 0.0376, 0.239, 0.05204, 0.2141, 0.05528, 0.225, 0.0478, 0.2216, 0.05968, 0.2005, 0.06099, 0.2095, 0.05595, 0.2072, 0.06715, 0.1868, 0.06605, 0.195, 0.06335, 0.1938, 0.04306, 0.2297, 0.05528, 0.225, 0.05193, 0.2339, 0.05595, 0.2072, 0.05826, 0.217, 0.05204, 0.2141, 0.06335, 0.1938, 0.06356, 0.2022, 0.05968, 0.2005, 0.04306, 0.2297, 0.04805, 0.2441, 0.0376, 0.239, 0.05826, 0.217, 0.06328, 0.2272, 0.05528, 0.225, 0.06356, 0.2022, 0.06635, 0.2109, 0.06099, 0.2095, 0.06859, 0.1874, 0.06892, 0.1957, 0.06605, 0.195, 0.05193, 0.2339, 0.06328, 0.2272, 0.06143, 0.2366, 0.06099, 0.2095, 0.0649, 0.2188, 0.05826, 0.217, 0.06605, 0.195, 0.06768, 0.2032, 0.06356, 0.2022, 0.05193, 0.2339, 0.05926, 0.2473, 0.04805, 0.2441, 0.0649, 0.2188, 0.07158, 0.2281, 0.06328, 0.2272, 0.06768, 0.2032, 0.0719, 0.2114, 0.06635, 0.2109, 0.06892, 0.1957, 0.0717, 0.1879, 0.07187, 0.1959, 0.06143, 0.2366, 0.07158, 0.2281, 0.0713, 0.2377, 0.06635, 0.2109, 0.07178, 0.2194, 0.0649, 0.2188, 0.06892, 0.1957, 0.07193, 0.2036, 0.06768, 0.2032, 0.05926, 0.2473, 0.0713, 0.2377, 0.07093, 0.2487, 0.07178, 0.2194, 0.07996, 0.2276, 0.07158, 0.2281, 0.07193, 0.2036, 0.07748, 0.2109, 0.0719, 0.2114, 0.0717, 0.1879, 0.07484, 0.1956, 0.07187, 0.1959, 0.0713, 0.2377, 0.07996, 0.2276, 0.08127, 0.2372, 0.0719, 0.2114, 0.07871, 0.219, 0.07178, 0.2194, 0.07187, 0.1959, 0.0762, 0.2032, 0.07193, 0.2036, 0.0713, 0.2377, 0.08273, 0.2481, 0.07093, 0.2487, 0.07871, 0.219, 0.08817, 0.2257, 0.07996, 0.2276, 0.0762, 0.2032, 0.08294, 0.2095, 0.07748, 0.2109, 0.07328, 0.1877, 0.07772, 0.1948, 0.07484, 0.1956, 0.08127, 0.2372, 0.08817, 0.2257, 0.09106, 0.2349, 0.07748, 0.2109, 0.0855, 0.2173, 0.07871, 0.219, 0.0762, 0.2032, 0.07772, 0.1948, 0.08038, 0.2021, 0.08127, 0.2372, 0.09433, 0.2456, 0.08273, 0.2481, 0.0855, 0.2173, 0.09601, 0.2224, 0.08817, 0.2257, 0.08038, 0.2021, 0.08813, 0.2073, 0.08294, 0.2095, 0.07481, 0.1873, 0.08044, 0.1935, 0.07772, 0.1948, 0.09106, 0.2349, 0.09601, 0.2224, 0.1004, 0.2311, 0.0855, 0.2173, 0.08813, 0.2073, 0.09197, 0.2146, 0.07772, 0.1948, 0.08433, 0.2003, 0.08038, 0.2021, 0.09106, 0.2349, 0.1054, 0.2411, 0.09433, 0.2456, 0.09197, 0.2146, 0.1032, 0.2179, 0.09601, 0.2224, 0.08433, 0.2003, 0.0929, 0.2041, 0.08813, 0.2073, 0.07625, 0.1866, 0.08292, 0.1917, 0.08044, 0.1935, 0.1004, 0.2311, 0.1032, 0.2179, 0.109, 0.2258, 0.08813, 0.2073, 0.09794, 0.2108, 0.09197, 0.2146, 0.08433, 0.2003, 0.08292, 0.1917, 0.08796, 0.1979, 0.1004, 0.2311, 0.1156, 0.2349, 0.1054, 0.2411, 0.09794, 0.2108, 0.1097, 0.2122, 0.1032, 0.2179, 0.08796, 0.1979, 0.09714, 0.2002, 0.0929, 0.2041, 0.07754, 0.1856, 0.08508, 0.1896, 0.08292, 0.1917, 0.109, 0.2258, 0.1097, 0.2122, 0.1167, 0.2191, 0.0929, 0.2041, 0.1032, 0.206, 0.09794, 0.2108, 0.08292, 0.1917, 0.09115, 0.1948, 0.08796, 0.1979, 0.109, 0.2258, 0.1247, 0.2271, 0.1156, 0.2349, 0.1032, 0.206, 0.1152, 0.2055, 0.1097, 0.2122, 0.09714, 0.2002, 0.09382, 0.1912, 0.1007, 0.1956, 0.07865, 0.1844, 0.08686, 0.187, 0.08508, 0.1896, 0.1167, 0.2191, 0.1152, 0.2055, 0.1233, 0.2113, 0.09714, 0.2002, 0.1077, 0.2003, 0.1032, 0.206, 0.08508, 0.1896, 0.09382, 0.1912, 0.09115, 0.1948, 0.1247, 0.2271, 0.1233, 0.2113, 0.1325, 0.2178, 0.1077, 0.2003, 0.1196, 0.1979, 0.1152, 0.2055, 0.1007, 0.1956, 0.09587, 0.1872, 0.1035, 0.1904, 0.07954, 0.183, 0.08819, 0.1842, 0.08686, 0.187, 0.1233, 0.2113, 0.1196, 0.1979, 0.1286, 0.2024, 0.1077, 0.2003, 0.1035, 0.1904, 0.1113, 0.194, 0.09382, 0.1912, 0.08819, 0.1842, 0.09587, 0.1872, 0.1233, 0.2113, 0.1387, 0.2075, 0.1325, 0.2178, 0.1113, 0.194, 0.1227, 0.1897, 0.1196, 0.1979, 0.09587, 0.1872, 0.1054, 0.1848, 0.1035, 0.1904, 0.08018, 0.1815, 0.08902, 0.1811, 0.08819, 0.1842, 0.1286, 0.2024, 0.1227, 0.1897, 0.1324, 0.1927, 0.1113, 0.194, 0.1054, 0.1848, 0.1139, 0.1871, 0.08819, 0.1842, 0.09725, 0.1828, 0.09587, 0.1872, 0.1286, 0.2024, 0.1433, 0.1962, 0.1387, 0.2075, 0.1139, 0.1871, 0.1246, 0.181, 0.1227, 0.1897, 0.1054, 0.1848, 0.09788, 0.1781, 0.1065, 0.1787, 0.08053, 0.1798, 0.08931, 0.1778, 0.08902, 0.1811, 0.1324, 0.1927, 0.1246, 0.181, 0.1348, 0.1825, 0.1054, 0.1848, 0.1153, 0.1797, 0.1139, 0.1871, 0.09725, 0.1828, 0.08931, 0.1778, 0.09788, 0.1781, 0.1324, 0.1927, 0.1461, 0.1843, 0.1433, 0.1962, 0.1153, 0.1797, 0.1252, 0.1719, 0.1246, 0.181, 0.1065, 0.1787, 0.09772, 0.1733, 0.1065, 0.1725, 0.08058, 0.1781, 0.08902, 0.1745, 0.08931, 0.1778, 0.1348, 0.1825, 0.1252, 0.1719, 0.1355, 0.172, 0.1153, 0.1797, 0.1065, 0.1725, 0.1156, 0.1721, 0.08931, 0.1778, 0.09772, 0.1733, 0.09788, 0.1781, 0.1461, 0.1843, 0.1355, 0.172, 0.1471, 0.1721, 0.1156, 0.1721, 0.1244, 0.1628, 0.1252, 0.1719, 0.1065, 0.1725, 0.09673, 0.1684, 0.1056, 0.1662, 0.08902, 0.1745, 0.07972, 0.1747, 0.08813, 0.1712, 0.1355, 0.172, 0.1244, 0.1628, 0.1349, 0.1613, 0.1065, 0.1725, 0.1148, 0.1643, 0.1156, 0.1721, 0.08902, 0.1745, 0.09673, 0.1684, 0.09772, 0.1733, 0.1471, 0.1721, 0.1349, 0.1613, 0.1464, 0.1599, 0.1148, 0.1643, 0.1223, 0.1536, 0.1244, 0.1628, 0.1056, 0.1662, 0.09489, 0.1636, 0.1036, 0.1598, 0.07972, 0.1747, 0.08662, 0.168, 0.08813, 0.1712, 0.1349, 0.1613, 0.1223, 0.1536, 0.1328, 0.1507, 0.1056, 0.1662, 0.1127, 0.1565, 0.1148, 0.1643, 0.08813, 0.1712, 0.09489, 0.1636, 0.09673, 0.1684, 0.1349, 0.1613, 0.1442, 0.1478, 0.1464, 0.1599, 0.1127, 0.1565, 0.1191, 0.1444, 0.1223, 0.1536, 0.1036, 0.1598, 0.09214, 0.159, 0.1005, 0.1536, 0.07881, 0.1732, 0.08448, 0.1651, 0.08662, 0.168, 0.1328, 0.1507, 0.1191, 0.1444, 0.1293, 0.1402, 0.1036, 0.1598, 0.1095, 0.1488, 0.1127, 0.1565, 0.08662, 0.168, 0.09214, 0.159, 0.09489, 0.1636, 0.1328, 0.1507, 0.1404, 0.1361, 0.1442, 0.1478, 0.1095, 0.1488, 0.1145, 0.1353, 0.1191, 0.1444, 0.1005, 0.1536, 0.08846, 0.1548, 0.09623, 0.1476, 0.08448, 0.1651, 0.0761, 0.1706, 0.08173, 0.1625, 0.1293, 0.1402, 0.1145, 0.1353, 0.1247, 0.1299, 0.1095, 0.1488, 0.09623, 0.1476, 0.1049, 0.1411, 0.09214, 0.159, 0.08173, 0.1625, 0.08846, 0.1548, 0.1293, 0.1402, 0.1356, 0.1247, 0.1404, 0.1361, 0.1049, 0.1411, 0.1086, 0.126, 0.1145, 0.1353, 0.08846, 0.1548, 0.09072, 0.142, 0.09623, 0.1476, 0.0761, 0.1706, 0.07839, 0.1604, 0.08173, 0.1625, 0.1247, 0.1299, 0.1086, 0.126, 0.119, 0.1196, 0.09623, 0.1476, 0.09905, 0.1336, 0.1049, 0.1411, 0.08173, 0.1625, 0.08381, 0.151, 0.08846, 0.1548, 0.1247, 0.1299, 0.1299, 0.1137, 0.1356, 0.1247, 0.05606, 0.1317, 0.043, 0.13, 0.04964, 0.1238, 0.06169, 0.1404, 0.06125, 0.1522, 0.0558, 0.1443, 0.06936, 0.1596, 0.06917, 0.1698, 0.06578, 0.1608, 0.04264, 0.1163, 0.043, 0.13, 0.03583, 0.1234, 0.06169, 0.1404, 0.04966, 0.1369, 0.05606, 0.1317, 0.06621, 0.1497, 0.06578, 0.1608, 0.06125, 0.1522, 0.03522, 0.1094, 0.03583, 0.1234, 0.02833, 0.1168, 0.04966, 0.1369, 0.03721, 0.1366, 0.043, 0.13, 0.0558, 0.1443, 0.05702, 0.1553, 0.05083, 0.1486, 0.06917, 0.1698, 0.06263, 0.1626, 0.06578, 0.1608, 0.03583, 0.1234, 0.03721, 0.1366, 0.02974, 0.1307, 0.04966, 0.1369, 0.05083, 0.1486, 0.04421, 0.1424, 0.06578, 0.1608, 0.05702, 0.1553, 0.06125, 0.1522, 0.03583, 0.1234, 0.02182, 0.1247, 0.02833, 0.1168, 0.04421, 0.1424, 0.03225, 0.1434, 0.03721, 0.1366, 0.05702, 0.1553, 0.04671, 0.1534, 0.05083, 0.1486, 0.06747, 0.1706, 0.05996, 0.1648, 0.06263, 0.1626, 0.02974, 0.1307, 0.03225, 0.1434, 0.02437, 0.1385, 0.04421, 0.1424, 0.04671, 0.1534, 0.03964, 0.1483, 0.06263, 0.1626, 0.0535, 0.1588, 0.05702, 0.1553, 0.02974, 0.1307, 0.01592, 0.1332, 0.02182, 0.1247, 0.03964, 0.1483, 0.02815, 0.1506, 0.03225, 0.1434, 0.0535, 0.1588, 0.04343, 0.1584, 0.04671, 0.1534, 0.06597, 0.1715, 0.05779, 0.1674, 0.05996, 0.1648, 0.02437, 0.1385, 0.02815, 0.1506, 0.01989, 0.1466, 0.03964, 0.1483, 0.04343, 0.1584, 0.03596, 0.1545, 0.05996, 0.1648, 0.05068, 0.1627, 0.0535, 0.1588, 0.02437, 0.1385, 0.01087, 0.1423, 0.01592, 0.1332, 0.03596, 0.1545, 0.02509, 0.1582, 0.02815, 0.1506, 0.05068, 0.1627, 0.04097, 0.1638, 0.04343, 0.1584, 0.05779, 0.1674, 0.06372, 0.1742, 0.05613, 0.1702, 0.01989, 0.1466, 0.02509, 0.1582, 0.0164, 0.1553, 0.03596, 0.1545, 0.04097, 0.1638, 0.0332, 0.1609, 0.05779, 0.1674, 0.04857, 0.1668, 0.05068, 0.1627, 0.01989, 0.1466, 0.006863, 0.1521, 0.01087, 0.1423, 0.0332, 0.1609, 0.02308, 0.166, 0.02509, 0.1582, 0.04097, 0.1638, 0.04716, 0.171, 0.03935, 0.1693, 0.06372, 0.1742, 0.05499, 0.1731, 0.05613, 0.1702, 0.0164, 0.1553, 0.02308, 0.166, 0.01404, 0.1643, 0.0332, 0.1609, 0.03935, 0.1693, 0.03139, 0.1676, 0.05613, 0.1702, 0.04716, 0.171, 0.04857, 0.1668, 0.0164, 0.1553, 0.004097, 0.1624, 0.006863, 0.1521, 0.03139, 0.1676, 0.02209, 0.174, 0.02308, 0.166, 0.03935, 0.1693, 0.04645, 0.1754, 0.03859, 0.1749, 0.05499, 0.1731, 0.06259, 0.1773, 0.05438, 0.1762, 0.01404, 0.1643, 0.02209, 0.174, 0.01298, 0.1736, 0.03935, 0.1693, 0.03056, 0.1744, 0.03139, 0.1676, 0.05499, 0.1731, 0.04645, 0.1754, 0.04716, 0.171, 0.01404, 0.1643, 0.002794, 0.1731, 0.004097, 0.1624, 0.06247, 0.1789, 0.07141, 0.1791, 0.06263, 0.1806, 0.06263, 0.1806, 0.07141, 0.1791, 0.06307, 0.1821, 0.06307, 0.1821, 0.07141, 0.1791, 0.06376, 0.1835, 0.06376, 0.1835, 0.07141, 0.1791, 0.0647, 0.1848, 0.0647, 0.1848, 0.07141, 0.1791, 0.06583, 0.1859, 0.06583, 0.1859, 0.07141, 0.1791, 0.06715, 0.1868, 0.06715, 0.1868, 0.07141, 0.1791, 0.06859, 0.1874, 0.06859, 0.1874, 0.07141, 0.1791, 0.07012, 0.1878, 0.07012, 0.1878, 0.07141, 0.1791, 0.0717, 0.1879, 0.0717, 0.1879, 0.07141, 0.1791, 0.07328, 0.1877, 0.07328, 0.1877, 0.07141, 0.1791, 0.07481, 0.1873, 0.07481, 0.1873, 0.07141, 0.1791, 0.07625, 0.1866, 0.07625, 0.1866, 0.07141, 0.1791, 0.07754, 0.1856, 0.07754, 0.1856, 0.07141, 0.1791, 0.07865, 0.1844, 0.07865, 0.1844, 0.07141, 0.1791, 0.07954, 0.183, 0.07954, 0.183, 0.07141, 0.1791, 0.08018, 0.1815, 0.08018, 0.1815, 0.07141, 0.1791, 0.08053, 0.1798, 0.08053, 0.1798, 0.07141, 0.1791, 0.08058, 0.1781, 0.08058, 0.1781, 0.07141, 0.1791, 0.08031, 0.1764, 0.08031, 0.1764, 0.07141, 0.1791, 0.07972, 0.1747, 0.07972, 0.1747, 0.07141, 0.1791, 0.07881, 0.1732, 0.07881, 0.1732, 0.07141, 0.1791, 0.0776, 0.1718, 0.0776, 0.1718, 0.07141, 0.1791, 0.0761, 0.1706, 0.0761, 0.1706, 0.07141, 0.1791, 0.07437, 0.1698, 0.07103, 0.1695, 0.07141, 0.1791, 0.06917, 0.1698, 0.06917, 0.1698, 0.07141, 0.1791, 0.06747, 0.1706, 0.06747, 0.1706, 0.07141, 0.1791, 0.06597, 0.1715, 0.06597, 0.1715, 0.07141, 0.1791, 0.06471, 0.1728, 0.06471, 0.1728, 0.07141, 0.1791, 0.06372, 0.1742, 0.06372, 0.1742, 0.07141, 0.1791, 0.06301, 0.1757, 0.06301, 0.1757, 0.07141, 0.1791, 0.06259, 0.1773, 0.02209, 0.174, 0.03067, 0.1812, 0.02229, 0.1821, 0.03859, 0.1749, 0.04643, 0.1798, 0.03864, 0.1805, 0.05438, 0.1762, 0.06247, 0.1789, 0.05428, 0.1792, 0.01298, 0.1736, 0.02229, 0.1821, 0.01326, 0.183, 0.03056, 0.1744, 0.03864, 0.1805, 0.03067, 0.1812, 0.04645, 0.1754, 0.05428, 0.1792, 0.04643, 0.1798, 0.06259, 0.1773, 0.07141, 0.1791, 0.06247, 0.1789, 0.002794, 0.1731, 0.01326, 0.183, 0.003044, 0.184, 0.6199, 0.08329, 0.6627, 0.03429, 0.6955, 0.06146, 0.4459, 0.09785, 0.4975, 0.0716, 0.4973, 0.1023, 0.3391, 0.07378, 0.3285, 0.0332, 0.383, 0.05319, 0.3027, 0.06382, 0.2811, 0.001171, 0.3285, 0.0332, 0.85, 0.07448, 0.8846, 0.1282, 0.8477, 0.1481, 0.8822, 0.2334, 0.876, 0.1873, 0.937, 0.1748, 0.5492, 0.09815, 0.4975, 0.0716, 0.5468, 0.06928, 0.937, 0.1748, 0.9825, 0.2464, 0.9357, 0.2782, 0.6955, 0.06146, 0.709, 0.001587, 0.7438, 0.0271, 0.8118, 0.1272, 0.85, 0.07448, 0.8477, 0.1481, 0.895, 0.1276, 0.937, 0.1748, 0.876, 0.1873, 0.4459, 0.09785, 0.383, 0.05319, 0.4484, 0.06942, 0.8159, 0.04123, 0.85, 0.07448, 0.7992, 0.08828, 0.5828, 0.09166, 0.5468, 0.06928, 0.611, 0.05389, 0.988, 0.1499, 0.937, 0.1748, 0.9639, 0.1194, 0.85, 0.07448, 0.8849, 0.04221, 0.9003, 0.08972, 0.4195, 0.3915, 0.2958, 0.4138, 0.3246, 0.3398, 0.3027, 0.06382, 0.1631, 0.1787, 0.2474, 0.02829, 0.6227, 0.3567, 0.7061, 0.4245, 0.6293, 0.4408, 0.5631, 0.4557, 0.498, 0.3872, 0.5634, 0.3904, 0.08622, 0.3223, 0.1546, 0.4171, 0.05893, 0.4004, 0.2492, 0.345, 0.2958, 0.4138, 0.2256, 0.416, 0.177, 0.3431, 0.2256, 0.416, 0.1546, 0.4171, 0.8567, 0.6063, 0.7264, 0.5697, 0.8408, 0.534, 0.5623, 0.6378, 0.5007, 0.5704, 0.5692, 0.5535, 0.5014, 0.6378, 0.4067, 0.5744, 0.5007, 0.5704, 0.2692, 0.6286, 0.4067, 0.5744, 0.4033, 0.637, 0.6475, 0.6309, 0.7264, 0.5697, 0.7326, 0.6214, 0.9801, 0.5884, 0.8408, 0.534, 0.9684, 0.4909, 0.01531, 0.5887, 0.1187, 0.5238, 0.09712, 0.6023, 0.2692, 0.6286, 0.1884, 0.555, 0.2778, 0.5417, 0.8278, 0.4406, 0.9684, 0.4909, 0.8408, 0.534, 0.2778, 0.5417, 0.2256, 0.416, 0.2958, 0.4138, 0.7264, 0.5697, 0.8278, 0.4406, 0.8408, 0.534, 0.5692, 0.5535, 0.4989, 0.4794, 0.5631, 0.4557, 0.4067, 0.5744, 0.4989, 0.4794, 0.5007, 0.5704, 0.2778, 0.5417, 0.4092, 0.4463, 0.4067, 0.5744, 0.7264, 0.5697, 0.6293, 0.4408, 0.7061, 0.4245, 0.6955, 0.06146, 0.8308, 0.1749, 0.7577, 0.2161, 0.6401, 0.5707, 0.5623, 0.6378, 0.5692, 0.5535, 0.1696, 0.6137, 0.1187, 0.5238, 0.1884, 0.555, 0.05893, 0.4004, 0.1187, 0.5238, 0.02764, 0.4941, 0.1884, 0.555, 0.1546, 0.4171, 0.2256, 0.416, 0.2854, 0.2345, 0.3027, 0.06382, 0.3391, 0.07378, 0.6187, 0.2524, 0.5492, 0.09815, 0.5828, 0.09166, 0.6293, 0.4408, 0.5692, 0.5535, 0.5631, 0.4557, 0.3368, 0.2464, 0.4459, 0.09785, 0.4287, 0.2637, 0.5616, 0.2638, 0.4973, 0.1023, 0.5492, 0.09815, 0.8308, 0.1749, 0.7932, 0.2899, 0.7577, 0.2161, 0.4287, 0.2637, 0.4973, 0.1023, 0.4967, 0.2684, 0.6613, 0.229, 0.5828, 0.09166, 0.6199, 0.08329, 0.2675, 0.2856, 0.2327, 0.2195, 0.2854, 0.2345, 0.5608, 0.3309, 0.4967, 0.2684, 0.5616, 0.2638, 0.6613, 0.229, 0.6955, 0.06146, 0.7577, 0.2161, 0.3368, 0.2464, 0.3391, 0.07378, 0.3738, 0.08591, 0.4287, 0.2637, 0.3321, 0.2842, 0.3368, 0.2464, 0.8147, 0.373, 0.7061, 0.4245, 0.69, 0.3447, 0.69, 0.3447, 0.7932, 0.2899, 0.8147, 0.373, 0.498, 0.3872, 0.5608, 0.3309, 0.5634, 0.3904, 0.7932, 0.2899, 0.9055, 0.3191, 0.8147, 0.373, 0.1143, 0.2515, 0.177, 0.3431, 0.08622, 0.3223, 0.2675, 0.2856, 0.3246, 0.3398, 0.2492, 0.345, 0.9331, 0.3973, 0.8147, 0.373, 0.9055, 0.3191, 0.498, 0.3872, 0.4092, 0.4463, 0.4195, 0.3915, 0.2036, 0.2817, 0.2492, 0.345, 0.177, 0.3431, 0.3246, 0.3398, 0.4292, 0.3344, 0.4195, 0.3915, 0.6167, 0.302, 0.5616, 0.2638, 0.6187, 0.2524, 0.69, 0.3447, 0.6167, 0.302, 0.6755, 0.2835, 0.4292, 0.3344, 0.498, 0.3872, 0.4195, 0.3915, 0.5608, 0.3309, 0.6227, 0.3567, 0.5634, 0.3904, 0.2036, 0.2817, 0.1631, 0.1787, 0.2327, 0.2195, 0.2854, 0.2345, 0.3321, 0.2842, 0.2675, 0.2856, 0.7577, 0.2161, 0.6755, 0.2835, 0.6613, 0.229, 0.6187, 0.2524, 0.6755, 0.2835, 0.6167, 0.302, 0.4967, 0.2684, 0.4292, 0.3344, 0.4287, 0.2637, 0.5008, 0.8327, 0.4782, 0.7742, 0.5008, 0.775, 0.4782, 0.7742, 0.4528, 0.829, 0.4556, 0.772, 0.4556, 0.772, 0.4284, 0.822, 0.433, 0.7685, 0.433, 0.7685, 0.4041, 0.8145, 0.4103, 0.7639, 0.4103, 0.7639, 0.3794, 0.8075, 0.3876, 0.7584, 0.3876, 0.7584, 0.3545, 0.7992, 0.3648, 0.752, 0.3648, 0.752, 0.3294, 0.7905, 0.3421, 0.745, 0.3421, 0.745, 0.3037, 0.7828, 0.3194, 0.7375, 0.3037, 0.7828, 0.2969, 0.7294, 0.3194, 0.7375, 0.278, 0.7752, 0.2746, 0.7209, 0.2969, 0.7294, 0.2528, 0.7666, 0.2528, 0.7119, 0.2746, 0.7209, 0.228, 0.7581, 0.2315, 0.7023, 0.2528, 0.7119, 0.2039, 0.7492, 0.2107, 0.692, 0.2315, 0.7023, 0.1809, 0.7392, 0.1907, 0.681, 0.2107, 0.692, 0.1588, 0.7285, 0.1713, 0.669, 0.1907, 0.681, 0.1378, 0.7169, 0.1527, 0.6562, 0.1713, 0.669, 0.8482, 0.6562, 0.8632, 0.7167, 0.8296, 0.669, 0.8296, 0.669, 0.8422, 0.7284, 0.8104, 0.6809, 0.8104, 0.6809, 0.8202, 0.7391, 0.7904, 0.692, 0.7904, 0.692, 0.7973, 0.749, 0.7697, 0.7023, 0.7697, 0.7023, 0.7732, 0.7579, 0.7484, 0.7119, 0.7484, 0.7119, 0.7485, 0.7665, 0.7266, 0.7209, 0.7266, 0.7209, 0.7233, 0.7751, 0.7045, 0.7294, 0.7045, 0.7294, 0.6977, 0.7828, 0.682, 0.7375, 0.6977, 0.7828, 0.6594, 0.745, 0.682, 0.7375, 0.672, 0.7904, 0.6367, 0.752, 0.6594, 0.745, 0.647, 0.7991, 0.614, 0.7583, 0.6367, 0.752, 0.6222, 0.8073, 0.5913, 0.7639, 0.614, 0.7583, 0.5976, 0.8144, 0.5686, 0.7685, 0.5913, 0.7639, 0.5733, 0.822, 0.546, 0.7719, 0.5686, 0.7685, 0.5489, 0.8289, 0.5234, 0.7742, 0.546, 0.7719, 0.5234, 0.7742, 0.5008, 0.8327, 0.5008, 0.775, 0.5007, 0.7041, 0.5072, 0.7658, 0.5004, 0.7668, 0.003882, 0.9541, 0.01419, 0.9428, 0.01625, 0.9522, 0.03935, 0.9335, 0.04414, 0.9406, 0.03812, 0.9408, 0.5051, 0.704, 0.513, 0.765, 0.5072, 0.7658, 0.007244, 0.9635, 0.01625, 0.9522, 0.01827, 0.9602, 0.03935, 0.9335, 0.04719, 0.9297, 0.045, 0.9355, 0.5106, 0.7036, 0.5186, 0.7636, 0.513, 0.765, 0.01303, 0.9714, 0.01827, 0.9602, 0.02261, 0.9669, 0.04206, 0.9266, 0.05055, 0.9243, 0.04719, 0.9297, 0.5161, 0.7029, 0.5279, 0.7591, 0.5186, 0.7636, 0.02621, 0.9822, 0.02261, 0.9669, 0.03394, 0.976, 0.04613, 0.9204, 0.05495, 0.9197, 0.05055, 0.9243, 0.5216, 0.702, 0.5353, 0.7565, 0.5279, 0.7591, 0.03741, 0.9889, 0.03394, 0.976, 0.04346, 0.9819, 0.05142, 0.915, 0.06023, 0.916, 0.05495, 0.9197, 0.5271, 0.7009, 0.543, 0.7533, 0.5353, 0.7565, 0.05016, 0.994, 0.04346, 0.9819, 0.05433, 0.9862, 0.05771, 0.9108, 0.06617, 0.9133, 0.06023, 0.916, 0.5326, 0.6996, 0.5509, 0.7501, 0.543, 0.7533, 0.06391, 0.9971, 0.05433, 0.9862, 0.06604, 0.9889, 0.06478, 0.9078, 0.07256, 0.9118, 0.06617, 0.9133, 0.5437, 0.6967, 0.5509, 0.7501, 0.5382, 0.6982, 0.07822, 0.9982, 0.06604, 0.9889, 0.07821, 0.9898, 0.07234, 0.9061, 0.07915, 0.9115, 0.07256, 0.9118, 0.5492, 0.695, 0.5595, 0.7488, 0.5437, 0.6967, 0.07822, 0.9982, 0.0905, 0.9889, 0.09262, 0.9971, 0.0801, 0.9059, 0.08568, 0.9124, 0.07915, 0.9115, 0.5547, 0.6932, 0.5682, 0.7478, 0.5492, 0.695, 0.09262, 0.9971, 0.1022, 0.9862, 0.1064, 0.994, 0.08778, 0.9071, 0.0919, 0.9145, 0.08568, 0.9124, 0.5601, 0.6914, 0.5766, 0.7463, 0.5547, 0.6932, 0.1064, 0.994, 0.1132, 0.9818, 0.1192, 0.9889, 0.09506, 0.9097, 0.09758, 0.9178, 0.0919, 0.9145, 0.5653, 0.6894, 0.5849, 0.7452, 0.5601, 0.6914, 0.1192, 0.9889, 0.1229, 0.9759, 0.1306, 0.982, 0.1017, 0.9136, 0.1025, 0.922, 0.09758, 0.9178, 0.5705, 0.6872, 0.593, 0.7442, 0.5653, 0.6894, 0.1306, 0.982, 0.1308, 0.9688, 0.1399, 0.9737, 0.1074, 0.9187, 0.1064, 0.927, 0.1025, 0.922, 0.5755, 0.6849, 0.6004, 0.7427, 0.5705, 0.6872, 0.1399, 0.9737, 0.1369, 0.9606, 0.147, 0.9641, 0.1119, 0.9246, 0.1093, 0.9326, 0.1064, 0.927, 0.5804, 0.6824, 0.6074, 0.741, 0.5755, 0.6849, 0.147, 0.9641, 0.1407, 0.9516, 0.1517, 0.9537, 0.1152, 0.9313, 0.1109, 0.9387, 0.1093, 0.9326, 0.5851, 0.6797, 0.6139, 0.739, 0.5804, 0.6824, 0.1517, 0.9537, 0.1426, 0.9426, 0.1534, 0.9425, 0.117, 0.9385, 0.1113, 0.9449, 0.1109, 0.9387, 0.4143, 0.6797, 0.3866, 0.7396, 0.3804, 0.7374, 0.1516, 0.9314, 0.1426, 0.9426, 0.1407, 0.9335, 0.1173, 0.9459, 0.1104, 0.9511, 0.1113, 0.9449, 0.419, 0.6824, 0.3932, 0.7416, 0.3866, 0.7396, 0.147, 0.921, 0.1407, 0.9335, 0.1368, 0.9246, 0.116, 0.9531, 0.1082, 0.957, 0.1104, 0.9511, 0.4238, 0.6849, 0.4002, 0.7433, 0.3932, 0.7416, 0.1398, 0.9115, 0.1368, 0.9246, 0.1308, 0.9164, 0.1133, 0.96, 0.1048, 0.9623, 0.1082, 0.957, 0.4289, 0.6872, 0.4076, 0.7448, 0.4002, 0.7433, 0.1305, 0.9032, 0.1308, 0.9164, 0.1228, 0.9093, 0.1092, 0.9662, 0.1004, 0.9669, 0.1048, 0.9623, 0.434, 0.6894, 0.4157, 0.7457, 0.4076, 0.7448, 0.1191, 0.8963, 0.1228, 0.9093, 0.1131, 0.9034, 0.104, 0.9716, 0.09515, 0.9706, 0.1004, 0.9669, 0.4393, 0.6914, 0.424, 0.7467, 0.4157, 0.7457, 0.1063, 0.8913, 0.1131, 0.9034, 0.1021, 0.8991, 0.09766, 0.9758, 0.0892, 0.9733, 0.09515, 0.9706, 0.4446, 0.6932, 0.4324, 0.7482, 0.424, 0.7467, 0.0925, 0.8882, 0.1021, 0.8991, 0.09039, 0.8964, 0.0906, 0.9789, 0.08281, 0.9748, 0.0892, 0.9733, 0.4501, 0.695, 0.4411, 0.7491, 0.4324, 0.7482, 0.0781, 0.8872, 0.09039, 0.8964, 0.0781, 0.8955, 0.08304, 0.9805, 0.07623, 0.9751, 0.08281, 0.9748, 0.4556, 0.6966, 0.4497, 0.7504, 0.4411, 0.7491, 0.0781, 0.8872, 0.06594, 0.8965, 0.0638, 0.8882, 0.07527, 0.9807, 0.06913, 0.974, 0.07623, 0.9751, 0.4667, 0.6996, 0.4497, 0.7504, 0.4617, 0.6983, 0.0638, 0.8882, 0.05424, 0.8991, 0.05006, 0.8914, 0.0676, 0.9795, 0.06347, 0.9721, 0.06913, 0.974, 0.4723, 0.7009, 0.4576, 0.7535, 0.4667, 0.6996, 0.05006, 0.8914, 0.04338, 0.9035, 0.03732, 0.8965, 0.06031, 0.9769, 0.0578, 0.9688, 0.06347, 0.9721, 0.4778, 0.702, 0.4653, 0.7567, 0.4723, 0.7009, 0.03732, 0.8965, 0.03387, 0.9094, 0.02611, 0.9032, 0.0537, 0.973, 0.05289, 0.9646, 0.0578, 0.9688, 0.4833, 0.7029, 0.4728, 0.7593, 0.4778, 0.702, 0.02611, 0.9032, 0.02248, 0.9185, 0.01287, 0.914, 0.048, 0.968, 0.04893, 0.9596, 0.05289, 0.9646, 0.4888, 0.7036, 0.4822, 0.7637, 0.4833, 0.7029, 0.01287, 0.914, 0.01818, 0.9253, 0.00709, 0.922, 0.04345, 0.962, 0.04607, 0.954, 0.04893, 0.9596, 0.4942, 0.704, 0.4877, 0.765, 0.4888, 0.7036, 0.00709, 0.922, 0.01621, 0.9333, 0.003789, 0.9315, 0.04021, 0.9553, 0.04443, 0.9479, 0.04607, 0.954, 0.5007, 0.7041, 0.4935, 0.7658, 0.4942, 0.704, 0.003789, 0.9315, 0.01419, 0.9428, 0.002289, 0.9428, 0.03841, 0.9481, 0.04414, 0.9406, 0.04443, 0.9479, 0.4754, 0.8836, 0.4485, 0.9347, 0.4489, 0.8824, 0.5794, 0.9246, 0.5529, 0.8824, 0.5783, 0.8755, 0.5533, 0.9347, 0.5264, 0.8836, 0.5529, 0.8824, 0.5008, 0.9392, 0.4754, 0.8836, 0.5009, 0.88, 0.5264, 0.8836, 0.5008, 0.9392, 0.5009, 0.88, 0.7421, 0.8207, 0.729, 0.8733, 0.7132, 0.8279, 0.4739, 0.9393, 0.4479, 0.9916, 0.4485, 0.9347, 0.3977, 0.865, 0.36, 0.9047, 0.3712, 0.8564, 0.2085, 0.8582, 0.2033, 0.8043, 0.2311, 0.8124, 0.9182, 0.7519, 0.9318, 0.8164, 0.8965, 0.7644, 0.7703, 0.8121, 0.762, 0.8663, 0.7421, 0.8207, 0.6059, 0.9163, 0.5783, 0.8755, 0.604, 0.8648, 0.4235, 0.8755, 0.3908, 0.9147, 0.3977, 0.865, 0.2376, 0.8654, 0.2311, 0.8124, 0.2593, 0.8208, 0.07046, 0.8127, 0.08254, 0.7521, 0.1042, 0.7647, 0.798, 0.8039, 0.7937, 0.8573, 0.7703, 0.8121, 0.6327, 0.9062, 0.604, 0.8648, 0.6305, 0.856, 0.4228, 0.9269, 0.4489, 0.8824, 0.4485, 0.9347, 0.2725, 0.8734, 0.2593, 0.8208, 0.2881, 0.8279, 0.09616, 0.8242, 0.1042, 0.7647, 0.127, 0.7761, 0.8248, 0.7956, 0.8244, 0.8497, 0.798, 0.8039, 0.6644, 0.8941, 0.6305, 0.856, 0.6573, 0.8459, 0.3051, 0.8814, 0.2881, 0.8279, 0.3167, 0.8356, 0.8499, 0.7859, 0.8531, 0.8414, 0.8248, 0.7956, 0.6963, 0.8819, 0.6573, 0.8459, 0.6846, 0.8355, 0.3441, 0.8463, 0.3051, 0.8814, 0.3167, 0.8356, 0.1459, 0.8411, 0.1511, 0.7864, 0.1763, 0.796, 0.8739, 0.7757, 0.8829, 0.8306, 0.8499, 0.7859, 0.7132, 0.8279, 0.6963, 0.8819, 0.6846, 0.8355, 0.3712, 0.8564, 0.3329, 0.8935, 0.3441, 0.8463, 0.1772, 0.8501, 0.1763, 0.796, 0.2033, 0.8043, 0.8965, 0.7644, 0.9069, 0.8271, 0.8739, 0.7757, 0.762, 0.8663, 0.7459, 0.921, 0.729, 0.8733, 0.3908, 0.9147, 0.3549, 0.9562, 0.36, 0.9047, 0.9533, 0.7998, 0.9653, 0.8599, 0.9318, 0.8164, 0.6162, 0.9682, 0.5794, 0.9246, 0.6059, 0.9163, 0.2206, 0.914, 0.2085, 0.8582, 0.2376, 0.8654, 0.8244, 0.8497, 0.8152, 0.9046, 0.7937, 0.8573, 0.6786, 0.9431, 0.6327, 0.9062, 0.6644, 0.8941, 0.06217, 0.8716, 0.07046, 0.8127, 0.09616, 0.8242, 0.7109, 0.9292, 0.6644, 0.8941, 0.6963, 0.8819, 0.1201, 0.8907, 0.1201, 0.8326, 0.1459, 0.8411, 0.729, 0.8733, 0.7109, 0.9292, 0.6963, 0.8819, 0.1528, 0.8973, 0.1459, 0.8411, 0.1772, 0.8501, 0.1866, 0.9047, 0.1772, 0.8501, 0.2085, 0.8582, 0.7937, 0.8573, 0.7812, 0.9139, 0.762, 0.8663, 0.4228, 0.9269, 0.3856, 0.9677, 0.3908, 0.9147, 0.03613, 0.8603, 0.04727, 0.8, 0.07046, 0.8127, 0.647, 0.9572, 0.6059, 0.9163, 0.6327, 0.9062, 0.2561, 0.921, 0.2376, 0.8654, 0.2725, 0.8734, 0.8531, 0.8414, 0.8489, 0.8971, 0.8244, 0.8497, 0.291, 0.9288, 0.2725, 0.8734, 0.3051, 0.8814, 0.8829, 0.8306, 0.8816, 0.8906, 0.8531, 0.8414, 0.3329, 0.8935, 0.291, 0.9288, 0.3051, 0.8814, 0.9069, 0.8271, 0.9115, 0.8814, 0.8829, 0.8306, 0.36, 0.9047, 0.3235, 0.9423, 0.3329, 0.8935, 0.9318, 0.8164, 0.9394, 0.8714, 0.9069, 0.8271, 0.7233, 0.7751, 0.7132, 0.8279, 0.6977, 0.7828, 0.5783, 0.8755, 0.5489, 0.8289, 0.5733, 0.822, 0.4041, 0.8145, 0.3712, 0.8564, 0.3794, 0.8075, 0.2311, 0.8124, 0.228, 0.7581, 0.2528, 0.7666, 0.8833, 0.704, 0.8965, 0.7644, 0.8632, 0.7167, 0.7485, 0.7665, 0.7421, 0.8207, 0.7233, 0.7751, 0.604, 0.8648, 0.5733, 0.822, 0.5976, 0.8144, 0.4284, 0.822, 0.3977, 0.865, 0.4041, 0.8145, 0.2593, 0.8208, 0.2528, 0.7666, 0.278, 0.7752, 0.1042, 0.7647, 0.1176, 0.7041, 0.1378, 0.7169, 0.7732, 0.7579, 0.7703, 0.8121, 0.7485, 0.7665, 0.6305, 0.856, 0.5976, 0.8144, 0.6222, 0.8073, 0.4528, 0.829, 0.4235, 0.8755, 0.4284, 0.822, 0.2881, 0.8279, 0.278, 0.7752, 0.3037, 0.7828, 0.127, 0.7761, 0.1378, 0.7169, 0.1588, 0.7285, 0.7973, 0.749, 0.798, 0.8039, 0.7732, 0.7579, 0.6573, 0.8459, 0.6222, 0.8073, 0.647, 0.7991, 0.4765, 0.8334, 0.4489, 0.8824, 0.4528, 0.829, 0.3167, 0.8356, 0.3037, 0.7828, 0.3294, 0.7905, 0.1511, 0.7864, 0.1588, 0.7285, 0.1809, 0.7392, 0.8202, 0.7391, 0.8248, 0.7956, 0.7973, 0.749, 0.6846, 0.8355, 0.647, 0.7991, 0.672, 0.7904, 0.5252, 0.8334, 0.5009, 0.88, 0.5008, 0.8327, 0.5009, 0.88, 0.4765, 0.8334, 0.5008, 0.8327, 0.3545, 0.7992, 0.3167, 0.8356, 0.3294, 0.7905, 0.1763, 0.796, 0.1809, 0.7392, 0.2039, 0.7492, 0.8422, 0.7284, 0.8499, 0.7859, 0.8202, 0.7391, 0.6977, 0.7828, 0.6846, 0.8355, 0.672, 0.7904, 0.5529, 0.8824, 0.5252, 0.8334, 0.5489, 0.8289, 0.3794, 0.8075, 0.3441, 0.8463, 0.3545, 0.7992, 0.2033, 0.8043, 0.2039, 0.7492, 0.228, 0.7581, 0.8632, 0.7167, 0.8739, 0.7757, 0.8422, 0.7284, 0.09616, 0.8242, 0.09017, 0.8816, 0.06217, 0.8716, 0.127, 0.7761, 0.1201, 0.8326, 0.09616, 0.8242, 0.424, 0.9858, 0.4485, 0.9347, 0.4479, 0.9916, 0.5008, 0.9392, 0.4726, 0.9953, 0.4739, 0.9393, 0.5008, 0.9392, 0.529, 0.9954, 0.5008, 0.9987, 0.5533, 0.9347, 0.5776, 0.986, 0.5536, 0.9918, 0.5278, 0.9394, 0.5536, 0.9918, 0.529, 0.9954, 0.5634, 0.3904, 0.6293, 0.4408, 0.5631, 0.4557, 0.02229, 0.1821, 0.02375, 0.19, 0.01489, 0.1923, 0.03864, 0.1805, 0.0396, 0.1859, 0.03189, 0.1879, 0.05428, 0.1792, 0.0547, 0.1822, 0.04712, 0.184, 0.01326, 0.183, 0.01489, 0.1923, 0.004863, 0.1948, 0.03067, 0.1812, 0.03189, 0.1879, 0.02375, 0.19, 0.04643, 0.1798, 0.04712, 0.184, 0.0396, 0.1859, 0.06247, 0.1789, 0.06263, 0.1806, 0.0547, 0.1822, 0.03189, 0.1879, 0.03412, 0.1943, 0.02639, 0.1976, 0.04712, 0.184, 0.04848, 0.1881, 0.04141, 0.1911, 0.06263, 0.1806, 0.06307, 0.1821, 0.0556, 0.1851, 0.02375, 0.19, 0.02639, 0.1976, 0.01792, 0.2013, 0.0396, 0.1859, 0.04141, 0.1911, 0.03412, 0.1943, 0.0547, 0.1822, 0.0556, 0.1851, 0.04848, 0.1881, 0.01489, 0.1923, 0.01792, 0.2013, 0.00831, 0.2053, 0.02639, 0.1976, 0.03412, 0.1943, 0.03732, 0.2003, 0.04141, 0.1911, 0.04848, 0.1881, 0.05048, 0.1919, 0.0556, 0.1851, 0.06307, 0.1821, 0.06376, 0.1835, 0.02639, 0.1976, 0.0302, 0.2048, 0.02234, 0.2097, 0.03412, 0.1943, 0.04141, 0.1911, 0.04401, 0.196, 0.0556, 0.1851, 0.05696, 0.1877, 0.05048, 0.1919, 0.01792, 0.2013, 0.02234, 0.2097, 0.0134, 0.2153, 0.03732, 0.2003, 0.04144, 0.2057, 0.0351, 0.2113, 0.05048, 0.1919, 0.05305, 0.1952, 0.04735, 0.2004, 0.06376, 0.1835, 0.0647, 0.1848, 0.05874, 0.1901, 0.0302, 0.2048, 0.0351, 0.2113, 0.02809, 0.2174, 0.04401, 0.196, 0.04735, 0.2004, 0.04144, 0.2057, 0.05696, 0.1877, 0.05874, 0.1901, 0.05305, 0.1952, 0.02234, 0.2097, 0.02809, 0.2174, 0.02007, 0.2244, 0.04144, 0.2057, 0.04638, 0.2103, 0.04101, 0.2169, 0.05305, 0.1952, 0.05615, 0.1981, 0.05137, 0.2041, 0.0647, 0.1848, 0.06583, 0.1859, 0.06089, 0.1921, 0.0351, 0.2113, 0.04101, 0.2169, 0.03505, 0.2242, 0.04144, 0.2057, 0.04735, 0.2004, 0.05137, 0.2041, 0.05874, 0.1901, 0.06089, 0.1921, 0.05615, 0.1981, 0.02007, 0.2244, 0.02809, 0.2174, 0.03505, 0.2242, 0.04638, 0.2103, 0.05204, 0.2141, 0.0478, 0.2216, 0.05615, 0.1981, 0.05968, 0.2005, 0.05595, 0.2072, 0.06583, 0.1859, 0.06715, 0.1868, 0.06335, 0.1938, 0.03505, 0.2242, 0.04101, 0.2169, 0.0478, 0.2216, 0.04638, 0.2103, 0.05137, 0.2041, 0.05595, 0.2072, 0.06089, 0.1921, 0.06335, 0.1938, 0.05968, 0.2005, 0.0282, 0.2324, 0.03505, 0.2242, 0.04306, 0.2297, 0.05204, 0.2141, 0.05826, 0.217, 0.05528, 0.225, 0.05968, 0.2005, 0.06356, 0.2022, 0.06099, 0.2095, 0.06715, 0.1868, 0.06859, 0.1874, 0.06605, 0.195, 0.04306, 0.2297, 0.0478, 0.2216, 0.05528, 0.225, 0.05595, 0.2072, 0.06099, 0.2095, 0.05826, 0.217, 0.06335, 0.1938, 0.06605, 0.195, 0.06356, 0.2022, 0.04306, 0.2297, 0.05193, 0.2339, 0.04805, 0.2441, 0.05826, 0.217, 0.0649, 0.2188, 0.06328, 0.2272, 0.06356, 0.2022, 0.06768, 0.2032, 0.06635, 0.2109, 0.06859, 0.1874, 0.07012, 0.1878, 0.06892, 0.1957, 0.05193, 0.2339, 0.05528, 0.225, 0.06328, 0.2272, 0.06099, 0.2095, 0.06635, 0.2109, 0.0649, 0.2188, 0.06605, 0.195, 0.06892, 0.1957, 0.06768, 0.2032, 0.05193, 0.2339, 0.06143, 0.2366, 0.05926, 0.2473, 0.0649, 0.2188, 0.07178, 0.2194, 0.07158, 0.2281, 0.06768, 0.2032, 0.07193, 0.2036, 0.0719, 0.2114, 0.06892, 0.1957, 0.07012, 0.1878, 0.0717, 0.1879, 0.06143, 0.2366, 0.06328, 0.2272, 0.07158, 0.2281, 0.06635, 0.2109, 0.0719, 0.2114, 0.07178, 0.2194, 0.06892, 0.1957, 0.07187, 0.1959, 0.07193, 0.2036, 0.05926, 0.2473, 0.06143, 0.2366, 0.0713, 0.2377, 0.07178, 0.2194, 0.07871, 0.219, 0.07996, 0.2276, 0.07193, 0.2036, 0.0762, 0.2032, 0.07748, 0.2109, 0.0717, 0.1879, 0.07328, 0.1877, 0.07484, 0.1956, 0.0713, 0.2377, 0.07158, 0.2281, 0.07996, 0.2276, 0.0719, 0.2114, 0.07748, 0.2109, 0.07871, 0.219, 0.07187, 0.1959, 0.07484, 0.1956, 0.0762, 0.2032, 0.0713, 0.2377, 0.08127, 0.2372, 0.08273, 0.2481, 0.07871, 0.219, 0.0855, 0.2173, 0.08817, 0.2257, 0.0762, 0.2032, 0.08038, 0.2021, 0.08294, 0.2095, 0.07328, 0.1877, 0.07481, 0.1873, 0.07772, 0.1948, 0.08127, 0.2372, 0.07996, 0.2276, 0.08817, 0.2257, 0.07748, 0.2109, 0.08294, 0.2095, 0.0855, 0.2173, 0.0762, 0.2032, 0.07484, 0.1956, 0.07772, 0.1948, 0.08127, 0.2372, 0.09106, 0.2349, 0.09433, 0.2456, 0.0855, 0.2173, 0.09197, 0.2146, 0.09601, 0.2224, 0.08038, 0.2021, 0.08433, 0.2003, 0.08813, 0.2073, 0.07481, 0.1873, 0.07625, 0.1866, 0.08044, 0.1935, 0.09106, 0.2349, 0.08817, 0.2257, 0.09601, 0.2224, 0.0855, 0.2173, 0.08294, 0.2095, 0.08813, 0.2073, 0.07772, 0.1948, 0.08044, 0.1935, 0.08433, 0.2003, 0.09106, 0.2349, 0.1004, 0.2311, 0.1054, 0.2411, 0.09197, 0.2146, 0.09794, 0.2108, 0.1032, 0.2179, 0.08433, 0.2003, 0.08796, 0.1979, 0.0929, 0.2041, 0.07625, 0.1866, 0.07754, 0.1856, 0.08292, 0.1917, 0.1004, 0.2311, 0.09601, 0.2224, 0.1032, 0.2179, 0.08813, 0.2073, 0.0929, 0.2041, 0.09794, 0.2108, 0.08433, 0.2003, 0.08044, 0.1935, 0.08292, 0.1917, 0.1004, 0.2311, 0.109, 0.2258, 0.1156, 0.2349, 0.09794, 0.2108, 0.1032, 0.206, 0.1097, 0.2122, 0.08796, 0.1979, 0.09115, 0.1948, 0.09714, 0.2002, 0.07754, 0.1856, 0.07865, 0.1844, 0.08508, 0.1896, 0.109, 0.2258, 0.1032, 0.2179, 0.1097, 0.2122, 0.0929, 0.2041, 0.09714, 0.2002, 0.1032, 0.206, 0.08292, 0.1917, 0.08508, 0.1896, 0.09115, 0.1948, 0.109, 0.2258, 0.1167, 0.2191, 0.1247, 0.2271, 0.1032, 0.206, 0.1077, 0.2003, 0.1152, 0.2055, 0.09714, 0.2002, 0.09115, 0.1948, 0.09382, 0.1912, 0.07865, 0.1844, 0.07954, 0.183, 0.08686, 0.187, 0.1167, 0.2191, 0.1097, 0.2122, 0.1152, 0.2055, 0.09714, 0.2002, 0.1007, 0.1956, 0.1077, 0.2003, 0.08508, 0.1896, 0.08686, 0.187, 0.09382, 0.1912, 0.1247, 0.2271, 0.1167, 0.2191, 0.1233, 0.2113, 0.1077, 0.2003, 0.1113, 0.194, 0.1196, 0.1979, 0.1007, 0.1956, 0.09382, 0.1912, 0.09587, 0.1872, 0.07954, 0.183, 0.08018, 0.1815, 0.08819, 0.1842, 0.1233, 0.2113, 0.1152, 0.2055, 0.1196, 0.1979, 0.1077, 0.2003, 0.1007, 0.1956, 0.1035, 0.1904, 0.09382, 0.1912, 0.08686, 0.187, 0.08819, 0.1842, 0.1233, 0.2113, 0.1286, 0.2024, 0.1387, 0.2075, 0.1113, 0.194, 0.1139, 0.1871, 0.1227, 0.1897, 0.09587, 0.1872, 0.09725, 0.1828, 0.1054, 0.1848, 0.08018, 0.1815, 0.08053, 0.1798, 0.08902, 0.1811, 0.1286, 0.2024, 0.1196, 0.1979, 0.1227, 0.1897, 0.1113, 0.194, 0.1035, 0.1904, 0.1054, 0.1848, 0.08819, 0.1842, 0.08902, 0.1811, 0.09725, 0.1828, 0.1286, 0.2024, 0.1324, 0.1927, 0.1433, 0.1962, 0.1139, 0.1871, 0.1153, 0.1797, 0.1246, 0.181, 0.1054, 0.1848, 0.09725, 0.1828, 0.09788, 0.1781, 0.08053, 0.1798, 0.08058, 0.1781, 0.08931, 0.1778, 0.1324, 0.1927, 0.1227, 0.1897, 0.1246, 0.181, 0.1054, 0.1848, 0.1065, 0.1787, 0.1153, 0.1797, 0.09725, 0.1828, 0.08902, 0.1811, 0.08931, 0.1778, 0.1324, 0.1927, 0.1348, 0.1825, 0.1461, 0.1843, 0.1153, 0.1797, 0.1156, 0.1721, 0.1252, 0.1719, 0.1065, 0.1787, 0.09788, 0.1781, 0.09772, 0.1733, 0.08058, 0.1781, 0.08031, 0.1764, 0.08902, 0.1745, 0.1348, 0.1825, 0.1246, 0.181, 0.1252, 0.1719, 0.1153, 0.1797, 0.1065, 0.1787, 0.1065, 0.1725, 0.08931, 0.1778, 0.08902, 0.1745, 0.09772, 0.1733, 0.1461, 0.1843, 0.1348, 0.1825, 0.1355, 0.172, 0.1156, 0.1721, 0.1148, 0.1643, 0.1244, 0.1628, 0.1065, 0.1725, 0.09772, 0.1733, 0.09673, 0.1684, 0.08902, 0.1745, 0.08031, 0.1764, 0.07972, 0.1747, 0.1355, 0.172, 0.1252, 0.1719, 0.1244, 0.1628, 0.1065, 0.1725, 0.1056, 0.1662, 0.1148, 0.1643, 0.08902, 0.1745, 0.08813, 0.1712, 0.09673, 0.1684, 0.1471, 0.1721, 0.1355, 0.172, 0.1349, 0.1613, 0.1148, 0.1643, 0.1127, 0.1565, 0.1223, 0.1536, 0.1056, 0.1662, 0.09673, 0.1684, 0.09489, 0.1636, 0.07972, 0.1747, 0.07881, 0.1732, 0.08662, 0.168, 0.1349, 0.1613, 0.1244, 0.1628, 0.1223, 0.1536, 0.1056, 0.1662, 0.1036, 0.1598, 0.1127, 0.1565, 0.08813, 0.1712, 0.08662, 0.168, 0.09489, 0.1636, 0.1349, 0.1613, 0.1328, 0.1507, 0.1442, 0.1478, 0.1127, 0.1565, 0.1095, 0.1488, 0.1191, 0.1444, 0.1036, 0.1598, 0.09489, 0.1636, 0.09214, 0.159, 0.07881, 0.1732, 0.0776, 0.1718, 0.08448, 0.1651, 0.1328, 0.1507, 0.1223, 0.1536, 0.1191, 0.1444, 0.1036, 0.1598, 0.1005, 0.1536, 0.1095, 0.1488, 0.08662, 0.168, 0.08448, 0.1651, 0.09214, 0.159, 0.1328, 0.1507, 0.1293, 0.1402, 0.1404, 0.1361, 0.1095, 0.1488, 0.1049, 0.1411, 0.1145, 0.1353, 0.1005, 0.1536, 0.09214, 0.159, 0.08846, 0.1548, 0.08448, 0.1651, 0.0776, 0.1718, 0.0761, 0.1706, 0.1293, 0.1402, 0.1191, 0.1444, 0.1145, 0.1353, 0.1095, 0.1488, 0.1005, 0.1536, 0.09623, 0.1476, 0.09214, 0.159, 0.08448, 0.1651, 0.08173, 0.1625, 0.1293, 0.1402, 0.1247, 0.1299, 0.1356, 0.1247, 0.1049, 0.1411, 0.09905, 0.1336, 0.1086, 0.126, 0.08846, 0.1548, 0.08381, 0.151, 0.09072, 0.142, 0.0761, 0.1706, 0.07437, 0.1698, 0.07839, 0.1604, 0.1247, 0.1299, 0.1145, 0.1353, 0.1086, 0.126, 0.09623, 0.1476, 0.09072, 0.142, 0.09905, 0.1336, 0.08173, 0.1625, 0.07839, 0.1604, 0.08381, 0.151, 0.1247, 0.1299, 0.119, 0.1196, 0.1299, 0.1137, 0.05606, 0.1317, 0.04966, 0.1369, 0.043, 0.13, 0.06169, 0.1404, 0.06621, 0.1497, 0.06125, 0.1522, 0.06936, 0.1596, 0.07103, 0.1695, 0.06917, 0.1698, 0.04264, 0.1163, 0.04964, 0.1238, 0.043, 0.13, 0.06169, 0.1404, 0.0558, 0.1443, 0.04966, 0.1369, 0.06621, 0.1497, 0.06936, 0.1596, 0.06578, 0.1608, 0.03522, 0.1094, 0.04264, 0.1163, 0.03583, 0.1234, 0.04966, 0.1369, 0.04421, 0.1424, 0.03721, 0.1366, 0.0558, 0.1443, 0.06125, 0.1522, 0.05702, 0.1553, 0.06917, 0.1698, 0.06747, 0.1706, 0.06263, 0.1626, 0.03583, 0.1234, 0.043, 0.13, 0.03721, 0.1366, 0.04966, 0.1369, 0.0558, 0.1443, 0.05083, 0.1486, 0.06578, 0.1608, 0.06263, 0.1626, 0.05702, 0.1553, 0.03583, 0.1234, 0.02974, 0.1307, 0.02182, 0.1247, 0.04421, 0.1424, 0.03964, 0.1483, 0.03225, 0.1434, 0.05702, 0.1553, 0.0535, 0.1588, 0.04671, 0.1534, 0.06747, 0.1706, 0.06597, 0.1715, 0.05996, 0.1648, 0.02974, 0.1307, 0.03721, 0.1366, 0.03225, 0.1434, 0.04421, 0.1424, 0.05083, 0.1486, 0.04671, 0.1534, 0.06263, 0.1626, 0.05996, 0.1648, 0.0535, 0.1588, 0.02974, 0.1307, 0.02437, 0.1385, 0.01592, 0.1332, 0.03964, 0.1483, 0.03596, 0.1545, 0.02815, 0.1506, 0.0535, 0.1588, 0.05068, 0.1627, 0.04343, 0.1584, 0.06597, 0.1715, 0.06471, 0.1728, 0.05779, 0.1674, 0.02437, 0.1385, 0.03225, 0.1434, 0.02815, 0.1506, 0.03964, 0.1483, 0.04671, 0.1534, 0.04343, 0.1584, 0.05996, 0.1648, 0.05779, 0.1674, 0.05068, 0.1627, 0.02437, 0.1385, 0.01989, 0.1466, 0.01087, 0.1423, 0.03596, 0.1545, 0.0332, 0.1609, 0.02509, 0.1582, 0.05068, 0.1627, 0.04857, 0.1668, 0.04097, 0.1638, 0.05779, 0.1674, 0.06471, 0.1728, 0.06372, 0.1742, 0.01989, 0.1466, 0.02815, 0.1506, 0.02509, 0.1582, 0.03596, 0.1545, 0.04343, 0.1584, 0.04097, 0.1638, 0.05779, 0.1674, 0.05613, 0.1702, 0.04857, 0.1668, 0.01989, 0.1466, 0.0164, 0.1553, 0.006863, 0.1521, 0.0332, 0.1609, 0.03139, 0.1676, 0.02308, 0.166, 0.04097, 0.1638, 0.04857, 0.1668, 0.04716, 0.171, 0.06372, 0.1742, 0.06301, 0.1757, 0.05499, 0.1731, 0.0164, 0.1553, 0.02509, 0.1582, 0.02308, 0.166, 0.0332, 0.1609, 0.04097, 0.1638, 0.03935, 0.1693, 0.05613, 0.1702, 0.05499, 0.1731, 0.04716, 0.171, 0.0164, 0.1553, 0.01404, 0.1643, 0.004097, 0.1624, 0.03139, 0.1676, 0.03056, 0.1744, 0.02209, 0.174, 0.03935, 0.1693, 0.04716, 0.171, 0.04645, 0.1754, 0.05499, 0.1731, 0.06301, 0.1757, 0.06259, 0.1773, 0.01404, 0.1643, 0.02308, 0.166, 0.02209, 0.174, 0.03935, 0.1693, 0.03859, 0.1749, 0.03056, 0.1744, 0.05499, 0.1731, 0.05438, 0.1762, 0.04645, 0.1754, 0.01404, 0.1643, 0.01298, 0.1736, 0.002794, 0.1731, 0.02209, 0.174, 0.03056, 0.1744, 0.03067, 0.1812, 0.03859, 0.1749, 0.04645, 0.1754, 0.04643, 0.1798, 0.05438, 0.1762, 0.06259, 0.1773, 0.06247, 0.1789, 0.01298, 0.1736, 0.02209, 0.174, 0.02229, 0.1821, 0.03056, 0.1744, 0.03859, 0.1749, 0.03864, 0.1805, 0.04645, 0.1754, 0.05438, 0.1762, 0.05428, 0.1792, 0.002794, 0.1731, 0.01298, 0.1736, 0.01326, 0.183, 0.6199, 0.08329, 0.611, 0.05389, 0.6627, 0.03429, 0.4459, 0.09785, 0.4484, 0.06942, 0.4975, 0.0716, 0.383, 0.05319, 0.3738, 0.08591, 0.3391, 0.07378, 0.3391, 0.07378, 0.3027, 0.06382, 0.3285, 0.0332, 0.3027, 0.06382, 0.2474, 0.02829, 0.2811, 0.001171, 0.85, 0.07448, 0.9003, 0.08972, 0.8846, 0.1282, 0.9357, 0.2782, 0.9013, 0.2616, 0.937, 0.1748, 0.9013, 0.2616, 0.8822, 0.2334, 0.937, 0.1748, 0.5492, 0.09815, 0.4973, 0.1023, 0.4975, 0.0716, 0.937, 0.1748, 0.9962, 0.1892, 0.9825, 0.2464, 0.6955, 0.06146, 0.6627, 0.03429, 0.709, 0.001587, 0.8118, 0.1272, 0.7992, 0.08828, 0.85, 0.07448, 0.895, 0.1276, 0.9377, 0.1119, 0.937, 0.1748, 0.4459, 0.09785, 0.3738, 0.08591, 0.383, 0.05319, 0.8159, 0.04123, 0.8506, 0.02985, 0.85, 0.07448, 0.611, 0.05389, 0.6199, 0.08329, 0.5828, 0.09166, 0.5828, 0.09166, 0.5492, 0.09815, 0.5468, 0.06928, 0.9962, 0.1892, 0.937, 0.1748, 0.988, 0.1499, 0.937, 0.1748, 0.9377, 0.1119, 0.9639, 0.1194, 0.85, 0.07448, 0.8506, 0.02985, 0.8849, 0.04221, 0.4195, 0.3915, 0.4092, 0.4463, 0.2958, 0.4138, 0.3027, 0.06382, 0.2327, 0.2195, 0.1631, 0.1787, 0.6227, 0.3567, 0.69, 0.3447, 0.7061, 0.4245, 0.5631, 0.4557, 0.4989, 0.4794, 0.498, 0.3872, 0.08622, 0.3223, 0.177, 0.3431, 0.1546, 0.4171, 0.2492, 0.345, 0.3246, 0.3398, 0.2958, 0.4138, 0.177, 0.3431, 0.2492, 0.345, 0.2256, 0.416, 0.8567, 0.6063, 0.7326, 0.6214, 0.7264, 0.5697, 0.5623, 0.6378, 0.5014, 0.6378, 0.5007, 0.5704, 0.5014, 0.6378, 0.4033, 0.637, 0.4067, 0.5744, 0.2692, 0.6286, 0.2778, 0.5417, 0.4067, 0.5744, 0.6475, 0.6309, 0.6401, 0.5707, 0.7264, 0.5697, 0.9801, 0.5884, 0.8567, 0.6063, 0.8408, 0.534, 0.01531, 0.5887, 0.02764, 0.4941, 0.1187, 0.5238, 0.2692, 0.6286, 0.1696, 0.6137, 0.1884, 0.555, 0.8278, 0.4406, 0.9331, 0.3973, 0.9684, 0.4909, 0.2778, 0.5417, 0.1884, 0.555, 0.2256, 0.416, 0.7264, 0.5697, 0.7061, 0.4245, 0.8278, 0.4406, 0.5692, 0.5535, 0.5007, 0.5704, 0.4989, 0.4794, 0.4067, 0.5744, 0.4092, 0.4463, 0.4989, 0.4794, 0.2778, 0.5417, 0.2958, 0.4138, 0.4092, 0.4463, 0.7264, 0.5697, 0.6401, 0.5707, 0.6293, 0.4408, 0.6955, 0.06146, 0.7438, 0.0271, 0.8308, 0.1749, 0.6401, 0.5707, 0.6475, 0.6309, 0.5623, 0.6378, 0.1696, 0.6137, 0.09712, 0.6023, 0.1187, 0.5238, 0.05893, 0.4004, 0.1546, 0.4171, 0.1187, 0.5238, 0.1884, 0.555, 0.1187, 0.5238, 0.1546, 0.4171, 0.2854, 0.2345, 0.2327, 0.2195, 0.3027, 0.06382, 0.6187, 0.2524, 0.5616, 0.2638, 0.5492, 0.09815, 0.6293, 0.4408, 0.6401, 0.5707, 0.5692, 0.5535, 0.3368, 0.2464, 0.3738, 0.08591, 0.4459, 0.09785, 0.5616, 0.2638, 0.4967, 0.2684, 0.4973, 0.1023, 0.8308, 0.1749, 0.8788, 0.2478, 0.7932, 0.2899, 0.4287, 0.2637, 0.4459, 0.09785, 0.4973, 0.1023, 0.6613, 0.229, 0.6187, 0.2524, 0.5828, 0.09166, 0.2675, 0.2856, 0.2036, 0.2817, 0.2327, 0.2195, 0.5608, 0.3309, 0.4975, 0.3321, 0.4967, 0.2684, 0.6613, 0.229, 0.6199, 0.08329, 0.6955, 0.06146, 0.3368, 0.2464, 0.2854, 0.2345, 0.3391, 0.07378, 0.4287, 0.2637, 0.4292, 0.3344, 0.3321, 0.2842, 0.8147, 0.373, 0.8278, 0.4406, 0.7061, 0.4245, 0.69, 0.3447, 0.6755, 0.2835, 0.7932, 0.2899, 0.498, 0.3872, 0.4975, 0.3321, 0.5608, 0.3309, 0.7932, 0.2899, 0.8788, 0.2478, 0.9055, 0.3191, 0.1143, 0.2515, 0.2036, 0.2817, 0.177, 0.3431, 0.2675, 0.2856, 0.3321, 0.2842, 0.3246, 0.3398, 0.9331, 0.3973, 0.8278, 0.4406, 0.8147, 0.373, 0.498, 0.3872, 0.4989, 0.4794, 0.4092, 0.4463, 0.2036, 0.2817, 0.2675, 0.2856, 0.2492, 0.345, 0.3246, 0.3398, 0.3321, 0.2842, 0.4292, 0.3344, 0.6167, 0.302, 0.5608, 0.3309, 0.5616, 0.2638, 0.69, 0.3447, 0.6227, 0.3567, 0.6167, 0.302, 0.4292, 0.3344, 0.4975, 0.3321, 0.498, 0.3872, 0.5608, 0.3309, 0.6167, 0.302, 0.6227, 0.3567, 0.2036, 0.2817, 0.1143, 0.2515, 0.1631, 0.1787, 0.2854, 0.2345, 0.3368, 0.2464, 0.3321, 0.2842, 0.7577, 0.2161, 0.7932, 0.2899, 0.6755, 0.2835, 0.6187, 0.2524, 0.6613, 0.229, 0.6755, 0.2835, 0.4967, 0.2684, 0.4975, 0.3321, 0.4292, 0.3344, 0.5008, 0.8327, 0.4765, 0.8334, 0.4782, 0.7742, 0.4782, 0.7742, 0.4765, 0.8334, 0.4528, 0.829, 0.4556, 0.772, 0.4528, 0.829, 0.4284, 0.822, 0.433, 0.7685, 0.4284, 0.822, 0.4041, 0.8145, 0.4103, 0.7639, 0.4041, 0.8145, 0.3794, 0.8075, 0.3876, 0.7584, 0.3794, 0.8075, 0.3545, 0.7992, 0.3648, 0.752, 0.3545, 0.7992, 0.3294, 0.7905, 0.3421, 0.745, 0.3294, 0.7905, 0.3037, 0.7828, 0.3037, 0.7828, 0.278, 0.7752, 0.2969, 0.7294, 0.278, 0.7752, 0.2528, 0.7666, 0.2746, 0.7209, 0.2528, 0.7666, 0.228, 0.7581, 0.2528, 0.7119, 0.228, 0.7581, 0.2039, 0.7492, 0.2315, 0.7023, 0.2039, 0.7492, 0.1809, 0.7392, 0.2107, 0.692, 0.1809, 0.7392, 0.1588, 0.7285, 0.1907, 0.681, 0.1588, 0.7285, 0.1378, 0.7169, 0.1713, 0.669, 0.1378, 0.7169, 0.1176, 0.7041, 0.1527, 0.6562, 0.8482, 0.6562, 0.8833, 0.704, 0.8632, 0.7167, 0.8296, 0.669, 0.8632, 0.7167, 0.8422, 0.7284, 0.8104, 0.6809, 0.8422, 0.7284, 0.8202, 0.7391, 0.7904, 0.692, 0.8202, 0.7391, 0.7973, 0.749, 0.7697, 0.7023, 0.7973, 0.749, 0.7732, 0.7579, 0.7484, 0.7119, 0.7732, 0.7579, 0.7485, 0.7665, 0.7266, 0.7209, 0.7485, 0.7665, 0.7233, 0.7751, 0.7045, 0.7294, 0.7233, 0.7751, 0.6977, 0.7828, 0.6977, 0.7828, 0.672, 0.7904, 0.6594, 0.745, 0.672, 0.7904, 0.647, 0.7991, 0.6367, 0.752, 0.647, 0.7991, 0.6222, 0.8073, 0.614, 0.7583, 0.6222, 0.8073, 0.5976, 0.8144, 0.5913, 0.7639, 0.5976, 0.8144, 0.5733, 0.822, 0.5686, 0.7685, 0.5733, 0.822, 0.5489, 0.8289, 0.546, 0.7719, 0.5489, 0.8289, 0.5252, 0.8334, 0.5234, 0.7742, 0.5234, 0.7742, 0.5252, 0.8334, 0.5008, 0.8327, 0.5007, 0.7041, 0.5051, 0.704, 0.5072, 0.7658, 0.003882, 0.9541, 0.002289, 0.9428, 0.01419, 0.9428, 0.03935, 0.9335, 0.045, 0.9355, 0.04414, 0.9406, 0.5051, 0.704, 0.5106, 0.7036, 0.513, 0.765, 0.007244, 0.9635, 0.003882, 0.9541, 0.01625, 0.9522, 0.03935, 0.9335, 0.04206, 0.9266, 0.04719, 0.9297, 0.5106, 0.7036, 0.5161, 0.7029, 0.5186, 0.7636, 0.01303, 0.9714, 0.007244, 0.9635, 0.01827, 0.9602, 0.04206, 0.9266, 0.04613, 0.9204, 0.05055, 0.9243, 0.5161, 0.7029, 0.5216, 0.702, 0.5279, 0.7591, 0.02621, 0.9822, 0.01303, 0.9714, 0.02261, 0.9669, 0.04613, 0.9204, 0.05142, 0.915, 0.05495, 0.9197, 0.5216, 0.702, 0.5271, 0.7009, 0.5353, 0.7565, 0.03741, 0.9889, 0.02621, 0.9822, 0.03394, 0.976, 0.05142, 0.915, 0.05771, 0.9108, 0.06023, 0.916, 0.5271, 0.7009, 0.5326, 0.6996, 0.543, 0.7533, 0.05016, 0.994, 0.03741, 0.9889, 0.04346, 0.9819, 0.05771, 0.9108, 0.06478, 0.9078, 0.06617, 0.9133, 0.5326, 0.6996, 0.5382, 0.6982, 0.5509, 0.7501, 0.06391, 0.9971, 0.05016, 0.994, 0.05433, 0.9862, 0.06478, 0.9078, 0.07234, 0.9061, 0.07256, 0.9118, 0.5437, 0.6967, 0.5595, 0.7488, 0.5509, 0.7501, 0.07822, 0.9982, 0.06391, 0.9971, 0.06604, 0.9889, 0.07234, 0.9061, 0.0801, 0.9059, 0.07915, 0.9115, 0.5492, 0.695, 0.5682, 0.7478, 0.5595, 0.7488, 0.07822, 0.9982, 0.07821, 0.9898, 0.0905, 0.9889, 0.0801, 0.9059, 0.08778, 0.9071, 0.08568, 0.9124, 0.5547, 0.6932, 0.5766, 0.7463, 0.5682, 0.7478, 0.09262, 0.9971, 0.0905, 0.9889, 0.1022, 0.9862, 0.08778, 0.9071, 0.09506, 0.9097, 0.0919, 0.9145, 0.5601, 0.6914, 0.5849, 0.7452, 0.5766, 0.7463, 0.1064, 0.994, 0.1022, 0.9862, 0.1132, 0.9818, 0.09506, 0.9097, 0.1017, 0.9136, 0.09758, 0.9178, 0.5653, 0.6894, 0.593, 0.7442, 0.5849, 0.7452, 0.1192, 0.9889, 0.1132, 0.9818, 0.1229, 0.9759, 0.1017, 0.9136, 0.1074, 0.9187, 0.1025, 0.922, 0.5705, 0.6872, 0.6004, 0.7427, 0.593, 0.7442, 0.1306, 0.982, 0.1229, 0.9759, 0.1308, 0.9688, 0.1074, 0.9187, 0.1119, 0.9246, 0.1064, 0.927, 0.5755, 0.6849, 0.6074, 0.741, 0.6004, 0.7427, 0.1399, 0.9737, 0.1308, 0.9688, 0.1369, 0.9606, 0.1119, 0.9246, 0.1152, 0.9313, 0.1093, 0.9326, 0.5804, 0.6824, 0.6139, 0.739, 0.6074, 0.741, 0.147, 0.9641, 0.1369, 0.9606, 0.1407, 0.9516, 0.1152, 0.9313, 0.117, 0.9385, 0.1109, 0.9387, 0.5851, 0.6797, 0.6202, 0.7367, 0.6139, 0.739, 0.1517, 0.9537, 0.1407, 0.9516, 0.1426, 0.9426, 0.117, 0.9385, 0.1173, 0.9459, 0.1113, 0.9449, 0.4143, 0.6797, 0.419, 0.6824, 0.3866, 0.7396, 0.1516, 0.9314, 0.1534, 0.9425, 0.1426, 0.9426, 0.1173, 0.9459, 0.116, 0.9531, 0.1104, 0.9511, 0.419, 0.6824, 0.4238, 0.6849, 0.3932, 0.7416, 0.147, 0.921, 0.1516, 0.9314, 0.1407, 0.9335, 0.116, 0.9531, 0.1133, 0.96, 0.1082, 0.957, 0.4238, 0.6849, 0.4289, 0.6872, 0.4002, 0.7433, 0.1398, 0.9115, 0.147, 0.921, 0.1368, 0.9246, 0.1133, 0.96, 0.1092, 0.9662, 0.1048, 0.9623, 0.4289, 0.6872, 0.434, 0.6894, 0.4076, 0.7448, 0.1305, 0.9032, 0.1398, 0.9115, 0.1308, 0.9164, 0.1092, 0.9662, 0.104, 0.9716, 0.1004, 0.9669, 0.434, 0.6894, 0.4393, 0.6914, 0.4157, 0.7457, 0.1191, 0.8963, 0.1305, 0.9032, 0.1228, 0.9093, 0.104, 0.9716, 0.09766, 0.9758, 0.09515, 0.9706, 0.4393, 0.6914, 0.4446, 0.6932, 0.424, 0.7467, 0.1063, 0.8913, 0.1191, 0.8963, 0.1131, 0.9034, 0.09766, 0.9758, 0.0906, 0.9789, 0.0892, 0.9733, 0.4446, 0.6932, 0.4501, 0.695, 0.4324, 0.7482, 0.0925, 0.8882, 0.1063, 0.8913, 0.1021, 0.8991, 0.0906, 0.9789, 0.08304, 0.9805, 0.08281, 0.9748, 0.4501, 0.695, 0.4556, 0.6966, 0.4411, 0.7491, 0.0781, 0.8872, 0.0925, 0.8882, 0.09039, 0.8964, 0.08304, 0.9805, 0.07527, 0.9807, 0.07623, 0.9751, 0.4556, 0.6966, 0.4617, 0.6983, 0.4497, 0.7504, 0.0781, 0.8872, 0.0781, 0.8955, 0.06594, 0.8965, 0.07527, 0.9807, 0.0676, 0.9795, 0.06913, 0.974, 0.4667, 0.6996, 0.4576, 0.7535, 0.4497, 0.7504, 0.0638, 0.8882, 0.06594, 0.8965, 0.05424, 0.8991, 0.0676, 0.9795, 0.06031, 0.9769, 0.06347, 0.9721, 0.4723, 0.7009, 0.4653, 0.7567, 0.4576, 0.7535, 0.05006, 0.8914, 0.05424, 0.8991, 0.04338, 0.9035, 0.06031, 0.9769, 0.0537, 0.973, 0.0578, 0.9688, 0.4778, 0.702, 0.4728, 0.7593, 0.4653, 0.7567, 0.03732, 0.8965, 0.04338, 0.9035, 0.03387, 0.9094, 0.0537, 0.973, 0.048, 0.968, 0.05289, 0.9646, 0.4833, 0.7029, 0.4822, 0.7637, 0.4728, 0.7593, 0.02611, 0.9032, 0.03387, 0.9094, 0.02248, 0.9185, 0.048, 0.968, 0.04345, 0.962, 0.04893, 0.9596, 0.4888, 0.7036, 0.4877, 0.765, 0.4822, 0.7637, 0.01287, 0.914, 0.02248, 0.9185, 0.01818, 0.9253, 0.04345, 0.962, 0.04021, 0.9553, 0.04607, 0.954, 0.4942, 0.704, 0.4935, 0.7658, 0.4877, 0.765, 0.00709, 0.922, 0.01818, 0.9253, 0.01621, 0.9333, 0.04021, 0.9553, 0.03841, 0.9481, 0.04443, 0.9479, 0.5007, 0.7041, 0.5004, 0.7668, 0.4935, 0.7658, 0.003789, 0.9315, 0.01621, 0.9333, 0.01419, 0.9428, 0.03841, 0.9481, 0.03812, 0.9408, 0.04414, 0.9406, 0.4754, 0.8836, 0.4739, 0.9393, 0.4485, 0.9347, 0.5794, 0.9246, 0.5533, 0.9347, 0.5529, 0.8824, 0.5533, 0.9347, 0.5278, 0.9394, 0.5264, 0.8836, 0.5008, 0.9392, 0.4739, 0.9393, 0.4754, 0.8836, 0.5264, 0.8836, 0.5278, 0.9394, 0.5008, 0.9392, 0.7421, 0.8207, 0.762, 0.8663, 0.729, 0.8733, 0.4739, 0.9393, 0.4726, 0.9953, 0.4479, 0.9916, 0.3977, 0.865, 0.3908, 0.9147, 0.36, 0.9047, 0.2085, 0.8582, 0.1772, 0.8501, 0.2033, 0.8043, 0.9182, 0.7519, 0.9533, 0.7998, 0.9318, 0.8164, 0.7703, 0.8121, 0.7937, 0.8573, 0.762, 0.8663, 0.6059, 0.9163, 0.5794, 0.9246, 0.5783, 0.8755, 0.4235, 0.8755, 0.4228, 0.9269, 0.3908, 0.9147, 0.2376, 0.8654, 0.2085, 0.8582, 0.2311, 0.8124, 0.07046, 0.8127, 0.04727, 0.8, 0.08254, 0.7521, 0.798, 0.8039, 0.8244, 0.8497, 0.7937, 0.8573, 0.6327, 0.9062, 0.6059, 0.9163, 0.604, 0.8648, 0.4228, 0.9269, 0.4235, 0.8755, 0.4489, 0.8824, 0.2725, 0.8734, 0.2376, 0.8654, 0.2593, 0.8208, 0.09616, 0.8242, 0.07046, 0.8127, 0.1042, 0.7647, 0.8248, 0.7956, 0.8531, 0.8414, 0.8244, 0.8497, 0.6644, 0.8941, 0.6327, 0.9062, 0.6305, 0.856, 0.3051, 0.8814, 0.2725, 0.8734, 0.2881, 0.8279, 0.8499, 0.7859, 0.8829, 0.8306, 0.8531, 0.8414, 0.6963, 0.8819, 0.6644, 0.8941, 0.6573, 0.8459, 0.3441, 0.8463, 0.3329, 0.8935, 0.3051, 0.8814, 0.1459, 0.8411, 0.1201, 0.8326, 0.1511, 0.7864, 0.8739, 0.7757, 0.9069, 0.8271, 0.8829, 0.8306, 0.7132, 0.8279, 0.729, 0.8733, 0.6963, 0.8819, 0.3712, 0.8564, 0.36, 0.9047, 0.3329, 0.8935, 0.1772, 0.8501, 0.1459, 0.8411, 0.1763, 0.796, 0.8965, 0.7644, 0.9318, 0.8164, 0.9069, 0.8271, 0.762, 0.8663, 0.7812, 0.9139, 0.7459, 0.921, 0.3908, 0.9147, 0.3856, 0.9677, 0.3549, 0.9562, 0.9533, 0.7998, 0.9898, 0.8469, 0.9653, 0.8599, 0.6162, 0.9682, 0.5776, 0.986, 0.5794, 0.9246, 0.2206, 0.914, 0.1866, 0.9047, 0.2085, 0.8582, 0.8244, 0.8497, 0.8489, 0.8971, 0.8152, 0.9046, 0.6786, 0.9431, 0.647, 0.9572, 0.6327, 0.9062, 0.06217, 0.8716, 0.03613, 0.8603, 0.07046, 0.8127, 0.7109, 0.9292, 0.6786, 0.9431, 0.6644, 0.8941, 0.1201, 0.8907, 0.09017, 0.8816, 0.1201, 0.8326, 0.729, 0.8733, 0.7459, 0.921, 0.7109, 0.9292, 0.1528, 0.8973, 0.1201, 0.8907, 0.1459, 0.8411, 0.1866, 0.9047, 0.1528, 0.8973, 0.1772, 0.8501, 0.7937, 0.8573, 0.8152, 0.9046, 0.7812, 0.9139, 0.4228, 0.9269, 0.424, 0.9858, 0.3856, 0.9677, 0.03613, 0.8603, 0.0115, 0.8476, 0.04727, 0.8, 0.647, 0.9572, 0.6162, 0.9682, 0.6059, 0.9163, 0.2561, 0.921, 0.2206, 0.914, 0.2376, 0.8654, 0.8531, 0.8414, 0.8816, 0.8906, 0.8489, 0.8971, 0.291, 0.9288, 0.2561, 0.921, 0.2725, 0.8734, 0.8829, 0.8306, 0.9115, 0.8814, 0.8816, 0.8906, 0.3329, 0.8935, 0.3235, 0.9423, 0.291, 0.9288, 0.9069, 0.8271, 0.9394, 0.8714, 0.9115, 0.8814, 0.36, 0.9047, 0.3549, 0.9562, 0.3235, 0.9423, 0.9318, 0.8164, 0.9653, 0.8599, 0.9394, 0.8714, 0.7233, 0.7751, 0.7421, 0.8207, 0.7132, 0.8279, 0.5783, 0.8755, 0.5529, 0.8824, 0.5489, 0.8289, 0.4041, 0.8145, 0.3977, 0.865, 0.3712, 0.8564, 0.2311, 0.8124, 0.2033, 0.8043, 0.228, 0.7581, 0.8833, 0.704, 0.9182, 0.7519, 0.8965, 0.7644, 0.7485, 0.7665, 0.7703, 0.8121, 0.7421, 0.8207, 0.604, 0.8648, 0.5783, 0.8755, 0.5733, 0.822, 0.4284, 0.822, 0.4235, 0.8755, 0.3977, 0.865, 0.2593, 0.8208, 0.2311, 0.8124, 0.2528, 0.7666, 0.1042, 0.7647, 0.08254, 0.7521, 0.1176, 0.7041, 0.7732, 0.7579, 0.798, 0.8039, 0.7703, 0.8121, 0.6305, 0.856, 0.604, 0.8648, 0.5976, 0.8144, 0.4528, 0.829, 0.4489, 0.8824, 0.4235, 0.8755, 0.2881, 0.8279, 0.2593, 0.8208, 0.278, 0.7752, 0.127, 0.7761, 0.1042, 0.7647, 0.1378, 0.7169, 0.7973, 0.749, 0.8248, 0.7956, 0.798, 0.8039, 0.6573, 0.8459, 0.6305, 0.856, 0.6222, 0.8073, 0.4765, 0.8334, 0.4754, 0.8836, 0.4489, 0.8824, 0.3167, 0.8356, 0.2881, 0.8279, 0.3037, 0.7828, 0.1511, 0.7864, 0.127, 0.7761, 0.1588, 0.7285, 0.8202, 0.7391, 0.8499, 0.7859, 0.8248, 0.7956, 0.6846, 0.8355, 0.6573, 0.8459, 0.647, 0.7991, 0.5252, 0.8334, 0.5264, 0.8836, 0.5009, 0.88, 0.5009, 0.88, 0.4754, 0.8836, 0.4765, 0.8334, 0.3545, 0.7992, 0.3441, 0.8463, 0.3167, 0.8356, 0.1763, 0.796, 0.1511, 0.7864, 0.1809, 0.7392, 0.8422, 0.7284, 0.8739, 0.7757, 0.8499, 0.7859, 0.6977, 0.7828, 0.7132, 0.8279, 0.6846, 0.8355, 0.5529, 0.8824, 0.5264, 0.8836, 0.5252, 0.8334, 0.3794, 0.8075, 0.3712, 0.8564, 0.3441, 0.8463, 0.2033, 0.8043, 0.1763, 0.796, 0.2039, 0.7492, 0.8632, 0.7167, 0.8965, 0.7644, 0.8739, 0.7757, 0.09616, 0.8242, 0.1201, 0.8326, 0.09017, 0.8816, 0.127, 0.7761, 0.1511, 0.7864, 0.1201, 0.8326, 0.424, 0.9858, 0.4228, 0.9269, 0.4485, 0.9347, 0.5008, 0.9392, 0.5008, 0.9987, 0.4726, 0.9953, 0.5008, 0.9392, 0.5278, 0.9394, 0.529, 0.9954, 0.5533, 0.9347, 0.5794, 0.9246, 0.5776, 0.986, 0.5278, 0.9394, 0.5533, 0.9347, 0.5536, 0.9918, 0.5634, 0.3904, 0.6227, 0.3567, 0.6293, 0.4408])
me_013.materials.append(mat_x)
me_013.use_remesh_preserve_volume = False
me_013.use_remesh_preserve_attributes = False
me_013.use_mirror_vertex_groups = False
me_013.update()

# ---- objects
ob_calfr__001 = bpy.data.objects.new('calfR球.001', me_013)

# ---- transforms, parenting, visibility, modifiers, constraints
ob_calfr__001.location = (0.0, 0.0, 0.0)
ob_calfr__001.lineart.crease_threshold = 0.0

# ---- collection membership
col_collection_1.objects.link(ob_calfr__001)

# ---- scene / render settings (as saved in the file)
scene.frame_start = 1; scene.frame_end = 250; scene.frame_set(1)
scene.render.engine = 'BLENDER_EEVEE_NEXT'
scene.render.resolution_percentage = 50
scene.render.dither_intensity = 0.0
scene.cycles.use_denoising = False
scene.cycles.samples = 128
scene.cycles.sampling_pattern = 'TABULATED_SOBOL'
scene.cycles.use_adaptive_sampling = False
scene.cycles.use_light_tree = False
scene.cycles.blur_glossy = 0.0
scene.cycles.sample_clamp_indirect = 0.0
scene.view_settings.view_transform = 'Standard'
bpy.context.view_layer.update()

# ---- added for rendering (the .blend has no active camera and no usable light): camera, sun
cam_auto = bpy.data.cameras.new('AutoCamera')
cam_auto.lens = 50.0
cam_auto.sensor_width = 36.0
cam_auto.clip_end = 1000.0
ob_auto_camera = bpy.data.objects.new('AutoCamera', cam_auto)
scene.collection.objects.link(ob_auto_camera)
ob_auto_camera.location = (2.2692, -2.75082, 1.11692)
ob_auto_camera.rotation_euler = (1.09748, -7.21219e-08, 0.694738)
scene.camera = ob_auto_camera
light_auto_sun = bpy.data.lights.new('AutoSun', 'SUN')
light_auto_sun.energy = 3.0
light_auto_sun.angle = 0.0523599
ob_auto_sun = bpy.data.objects.new('AutoSun', light_auto_sun)
scene.collection.objects.link(ob_auto_sun)
ob_auto_sun.rotation_euler = (0.872665, 0.174533, 0.523599)
bpy.context.view_layer.update()
